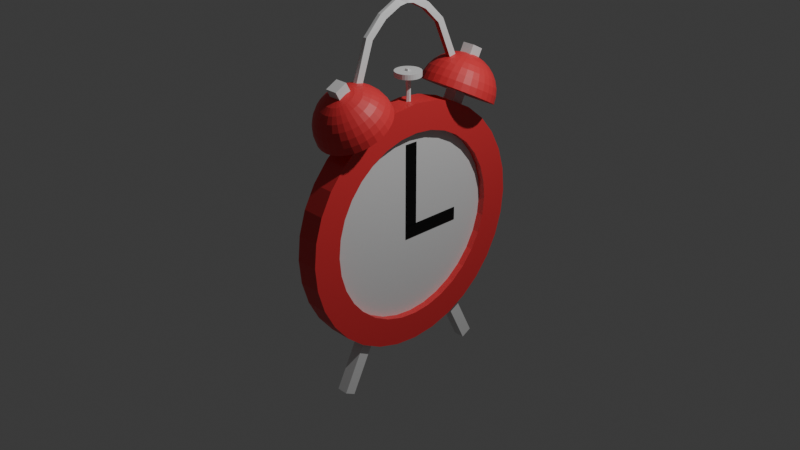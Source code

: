 # Source: clock.blend  (saved by Blender 4.1.23; exported with 4.5.12 LTS)
import bpy
from mathutils import Matrix  # noqa: F401  (used for matrix-valued properties, if any)

bpy.ops.wm.read_factory_settings(use_empty=True)
scene = bpy.context.scene
scene.name = 'Scene'

# ---- collections
col_collection = bpy.data.collections.new('Collection'); scene.collection.children.link(col_collection)

# ---- materials (node trees are filled in below, after node groups)
mat_material_004 = bpy.data.materials.new('Material.004')
mat_material_004.use_transparent_shadow = False
mat_material_001 = bpy.data.materials.new('Material.001')
mat_material_001.use_transparent_shadow = False
mat_material_002 = bpy.data.materials.new('Material.002')
mat_material_002.use_transparent_shadow = False
mat_material_003 = bpy.data.materials.new('Material.003')
mat_material_003.use_transparent_shadow = False
mat_material_006 = bpy.data.materials.new('Material.006')
mat_material_006.use_transparent_shadow = False

# ---- material node trees
mat_material_004.use_nodes = True; mat_material_004.node_tree.nodes.clear()
_N = mat_material_004.node_tree.nodes; _L = mat_material_004.node_tree.links
n0 = _N.new('ShaderNodeBsdfPrincipled'); n0.name = 'Principled BSDF'; n0.location = (10, 300)
n0.inputs[0].default_value = (0.0, 0.0, 0.0, 1.0)
n1 = _N.new('ShaderNodeOutputMaterial'); n1.name = 'Material Output'; n1.location = (300, 300)
_L.new(n0.outputs[0], n1.inputs[0])
n1.is_active_output = True
mat_material_001.use_nodes = True; mat_material_001.node_tree.nodes.clear()
_N = mat_material_001.node_tree.nodes; _L = mat_material_001.node_tree.links
n0 = _N.new('ShaderNodeBsdfPrincipled'); n0.name = 'Principled BSDF'; n0.location = (10, 300)
n0.inputs[0].default_value = (0.8006, 0.04192, 0.0493, 1.0)
n1 = _N.new('ShaderNodeOutputMaterial'); n1.name = 'Material Output'; n1.location = (300, 300)
_L.new(n0.outputs[0], n1.inputs[0])
n1.is_active_output = True
mat_material_002.use_nodes = True; mat_material_002.node_tree.nodes.clear()
_N = mat_material_002.node_tree.nodes; _L = mat_material_002.node_tree.links
n0 = _N.new('ShaderNodeBsdfPrincipled'); n0.name = 'Principled BSDF'; n0.location = (10, 300)
n1 = _N.new('ShaderNodeOutputMaterial'); n1.name = 'Material Output'; n1.location = (300, 300)
_L.new(n0.outputs[0], n1.inputs[0])
n1.is_active_output = True
mat_material_003.use_nodes = True; mat_material_003.node_tree.nodes.clear()
_N = mat_material_003.node_tree.nodes; _L = mat_material_003.node_tree.links
n0 = _N.new('ShaderNodeBsdfPrincipled'); n0.name = 'Principled BSDF'; n0.location = (10, 300)
n0.inputs[0].default_value = (0.0, 0.0, 0.0, 1.0)
n1 = _N.new('ShaderNodeOutputMaterial'); n1.name = 'Material Output'; n1.location = (300, 300)
_L.new(n0.outputs[0], n1.inputs[0])
n1.is_active_output = True
mat_material_006.use_nodes = True; mat_material_006.node_tree.nodes.clear()
_N = mat_material_006.node_tree.nodes; _L = mat_material_006.node_tree.links
n0 = _N.new('ShaderNodeBsdfPrincipled'); n0.name = 'Principled BSDF'; n0.location = (10, 300)
n0.inputs[0].default_value = (0.8005, 0.008016, 0.02858, 1.0)
n1 = _N.new('ShaderNodeOutputMaterial'); n1.name = 'Material Output'; n1.location = (300, 300)
_L.new(n0.outputs[0], n1.inputs[0])
n1.is_active_output = True

# ---- world
world_world = bpy.data.worlds.new('World'); scene.world = world_world
world_world.use_nodes = True; world_world.node_tree.nodes.clear()
_N = world_world.node_tree.nodes; _L = world_world.node_tree.links
n0 = _N.new('ShaderNodeOutputWorld'); n0.name = 'World Output'; n0.location = (300, 300)
n1 = _N.new('ShaderNodeBackground'); n1.name = 'Background'; n1.location = (10, 300)
n1.inputs[0].default_value = (0.05088, 0.05088, 0.05088, 1.0)
_L.new(n1.outputs[0], n0.inputs[0])
n0.is_active_output = True
world_world.color = (0.05088, 0.05088, 0.05088)
world_world.use_sun_shadow = False
world_world.sun_shadow_jitter_overblur = 0.0

# ---- cameras
cam_camera = bpy.data.cameras.new('Camera')
cam_camera.clip_end = 100.0
cam_camera.ortho_scale = 7.314

# ---- lights
light_light = bpy.data.lights.new('Light', 'POINT')
light_light.transmission_factor = 0.0
light_light.energy = 1000.0
light_light.shadow_soft_size = 0.1
light_light.shadow_maximum_resolution = 0.006
light_light.use_absolute_resolution = True

# ---- meshes
me_plane_001 = bpy.data.meshes.new('Plane.001')
me_plane_001.from_pydata([(-1.0, -1.0, 0.0), (1.0, -1.0, 0.0), (-1.0, 1.0, 0.0), (1.0, 1.0, 0.0), (-1.0, 1.0, 0.01758), (-1.0, -1.0, 0.01758), (1.0, -1.0, 0.01758), (1.0, 1.0, 0.01758), (2.963, 1.154, -0.4791), (2.04, 3.917, 0.004577), (2.676, 8.2, -0.4791), (1.862, 14.17, -0.4791), (-0.7951, 15.32, 0.004577), (-0.7951, 19.57, -0.4791), (-1.359, 15.05, 0.004577), (-2.233, 18.17, -0.4791), (-3.199, 9.023, 0.004577), (-3.466, 6.574, 0.004577), (-4.481, 4.746, -0.4791), (-3.686, 1.154, 0.004577), (-3.63, -1.61, 0.004577), (-3.466, -4.267, 0.004578), (-4.267, -5.893, -0.4791), (-2.839, -8.862, 0.004578), (-1.528, -16.91, -0.4791), (-0.7951, -17.26, -0.4791), (-0.7951, -13.01, 0.004578), (2.329, -9.076, -0.4791), (2.89, 4.746, 0.222), (0.6429, 18.17, 0.222), (-0.7951, 19.57, 0.222), (-3.452, 14.17, 0.222), (-4.481, -2.439, 0.222), (-2.233, -15.86, 0.222), (-0.7951, -17.26, 0.222), (1.862, -11.87, 0.222), (0.311, 14.24, 0.222), (0.8107, 12.93, 0.222), (-1.901, 14.24, 0.222), (-2.401, 12.93, 0.222), (-2.401, -10.62, 0.222), (1.608, -6.716, 0.222), (-1.359, 15.05, 0.222), (-0.7951, 15.32, 0.222), (2.095, 1.154, 0.222), (2.04, 3.917, 0.222), (2.04, -1.61, 0.222), (-0.7951, -13.01, 0.222), (-2.38, 17.78, 0.06324), (-2.222, 23.51, -0.1354), (-1.878, 22.15, -0.1354), (-1.753, 21.24, -0.1354), (-2.877, 24.09, -0.05061), (-2.658, 24.09, -0.0123), (-2.442, 23.88, 0.02127), (-2.238, 23.47, 0.04882), (-2.054, 22.86, 0.0693), (-1.896, 22.09, 0.08191), (-2.899, 24.04, 0.03092), (-2.286, 23.34, 0.226), (-2.106, 22.72, 0.2661), (-1.828, 21.04, 0.2992), (-2.934, 23.94, 0.1061), (-2.362, 23.14, 0.3892), (-2.192, 22.5, 0.4475), (-2.043, 21.7, 0.4834), (-1.921, 20.79, 0.4955), (-2.81, 23.69, 0.3107), (-2.045, 20.46, 0.6676), (-3.175, 23.66, 0.04882), (-2.894, 23.47, 0.3892), (-2.591, 22.53, 0.6497), (-2.196, 20.06, 0.8089), (-3.293, 23.47, -0.1354), (-3.208, 23.57, 0.0693), (-3.106, 23.49, 0.2661), (-2.734, 22.14, 0.737), (-2.605, 21.39, 0.8339), (-2.481, 20.53, 0.8936), (-3.245, 23.47, 0.08191), (-2.89, 21.73, 0.7907), (-2.778, 20.93, 0.8936), (-2.665, 20.04, 0.957), (-3.283, 23.37, 0.08616), (-2.958, 20.45, 0.9138), (-2.856, 19.53, 0.9784), (-2.75, 18.58, 1.0), (-3.321, 23.27, 0.08191), (-3.326, 22.9, 0.2909), (-3.213, 20.86, 0.7907), (-3.414, 22.08, 0.4475), (-3.404, 21.32, 0.6065), (-3.369, 20.45, 0.737), (-3.464, 22.53, 0.226), (-3.509, 21.82, 0.3892), (-3.526, 20.99, 0.5323), (-3.47, 19.08, 0.737), (-3.399, 18.08, 0.7907), (-3.304, 17.1, 0.8089), (-3.593, 21.6, 0.3107), (-3.633, 20.7, 0.4324), (-3.547, 17.69, 0.6522), (-3.569, 22.25, 0.1061), (-3.741, 19.45, 0.3892), (-3.724, 18.41, 0.4475), (-3.713, 21.28, 0.1061), (-3.809, 18.18, 0.2661), (-3.671, 16.12, 0.2992), (-3.473, 22.86, -0.09217), (-3.626, 22.1, -0.05061), (-3.745, 21.19, -0.0123), (-3.865, 19.12, 0.04882), (-3.633, 22.08, -0.1354), (-3.756, 21.16, -0.1354), (-3.881, 19.08, -0.1354), (-3.879, 17.99, -0.1354), (-3.834, 16.92, -0.1354), (-3.747, 15.92, -0.1354), (-3.626, 22.1, -0.2202), (-3.745, 21.19, -0.2585), (-3.826, 20.19, -0.2921), (-3.728, 15.97, -0.3569), (-3.462, 22.89, -0.2202), (-3.604, 22.15, -0.3017), (-3.713, 21.28, -0.3768), (-3.818, 19.25, -0.4967), (-3.809, 18.18, -0.5369), (-3.671, 16.12, -0.57), (-3.569, 22.25, -0.3768), (-3.593, 21.6, -0.5815), (-3.633, 20.7, -0.7032), (-3.638, 19.73, -0.8031), (-3.609, 18.71, -0.8773), (-3.547, 17.69, -0.923), (-3.455, 16.7, -0.9384), (-3.391, 23.08, -0.3196), (-3.304, 17.1, -1.08), (-3.398, 22.71, -0.5369), (-3.414, 22.08, -0.7183), (-3.369, 20.45, -1.008), (-3.31, 19.51, -1.105), (-3.23, 18.53, -1.164), (-3.321, 23.27, -0.3527), (-3.272, 21.67, -0.923), (-2.944, 18.06, -1.249), (-3.283, 23.37, -0.3569), (-3.202, 22.64, -0.7663), (-3.134, 22.04, -0.9384), (-3.052, 21.3, -1.08), (-2.856, 19.53, -1.249), (-3.177, 23.29, -0.5616), (-2.778, 20.93, -1.164), (-2.665, 20.04, -1.228), (-2.555, 19.1, -1.249), (-3.208, 23.57, -0.3401), (-3.106, 23.49, -0.5369), (-2.605, 21.39, -1.105), (-2.368, 19.6, -1.185), (-3.04, 23.66, -0.4967), (-2.894, 23.47, -0.66), (-2.591, 22.53, -0.9205), (-2.196, 20.06, -1.08), (-2.635, 23.37, -0.7032), (-2.465, 22.86, -0.8031), (-2.164, 21.38, -0.923), (-2.741, 23.87, -0.4859), (-2.548, 23.6, -0.5815), (-2.362, 23.14, -0.66), (-1.921, 20.79, -0.7663), (-2.899, 24.04, -0.3017), (-2.69, 24.01, -0.3768), (-2.482, 23.78, -0.4427), (-1.952, 21.95, -0.5616), (-3.092, 23.88, -0.1786), (-2.877, 24.09, -0.2202), (-2.442, 23.88, -0.2921), (-2.238, 23.47, -0.3196), (-2.054, 22.86, -0.3401), (-1.772, 21.19, -0.3569), (-2.87, 24.11, -0.1354), (-2.429, 23.92, -0.1354), (-1.162, 19.39, 0.222), (-0.7951, 19.5, -0.1857), (-0.7951, 19.5, -0.07144), (-0.851, 19.42, -0.1286), (-0.7951, 24.17, -0.1286), (-0.851, 24.09, -0.07144), (-0.4312, 23.07, -0.2764), (-0.4676, 23.07, -0.3445), (-0.7951, 23.07, -0.5196), (-1.189, 23.07, -0.1257), (-1.159, 23.07, 0.02508), (-1.074, 23.07, 0.1529), (-0.7951, 23.07, 0.2683), (-0.4088, 23.81, -0.2025), (-0.4676, 23.81, -0.3445), (-0.5763, 23.81, -0.4532), (-0.7951, 23.81, -0.5196), (-0.872, 23.81, -0.5121), (-1.123, 23.81, -0.3445), (-1.159, 23.81, -0.2764), (-1.182, 23.81, -0.2025), (-1.123, 23.81, 0.09319), (-0.9459, 23.81, 0.2383), (-0.7951, 23.81, 0.2683), (-0.7183, 23.81, 0.2607), (-0.5166, 23.81, 0.1529), (-0.4088, 23.81, -0.04882), (-2.212, 29.59, -0.2143), (-2.212, 29.57, -0.3379), (-1.678, 32.19, -0.2385), (-1.002, 32.66, -0.3267), (-1.034, 32.72, -0.1731), (-0.7951, 34.01, -0.1833), (-0.7951, 34.02, -0.3062), (-0.7951, 32.93, -0.3278), (-0.7951, 32.92, -0.1714), (-3.63, 3.917, 0.004577), (-3.452, 14.17, -0.4791), (-2.883, 16.46, -0.4791), (-0.06205, 19.21, -0.4791), (0.8107, 12.93, 0.004577), (1.249, 11.17, 0.004577), (1.875, 6.574, 0.004577), (2.095, 1.154, 0.004577), (0.311, -11.93, 0.004577), (-0.06205, -16.91, -0.4791), (-1.359, -12.74, 0.004578), (-1.901, -11.93, 0.004578), (-2.883, -14.16, -0.4791), (-2.401, -10.62, 0.004578), (-4.481, -2.439, -0.4791), (-4.267, 8.2, 0.222), (-2.233, 18.17, 0.222), (-0.06205, 19.21, 0.222), (1.862, 14.17, 0.222), (2.963, 1.154, 0.222), (2.89, -2.439, 0.222), (-2.883, -14.16, 0.222), (-3.466, 6.574, 0.222), (0.311, -11.93, 0.222), (-3.199, -6.716, 0.222), (-1.359, -12.74, 0.222), (1.145, 16.85, -0.3204), (1.145, 16.85, 0.06324), (1.943, 24.16, 0.06324), (1.587, 25.09, 0.06324), (1.502, 23.88, -0.09217), (0.8521, 23.88, 0.02127), (0.6481, 23.47, 0.04882), (0.4638, 22.86, 0.0693), (0.3062, 22.09, 0.08191), (0.1814, 21.19, 0.08616), (1.309, 24.04, 0.03092), (0.8922, 23.78, 0.1719), (0.6953, 23.34, 0.226), (1.531, 23.81, -0.0123), (0.9574, 23.6, 0.3107), (0.6013, 22.5, 0.4475), (1.392, 23.82, 0.1719), (1.045, 23.37, 0.4324), (0.875, 22.86, 0.5323), (0.4543, 20.46, 0.6676), (1.584, 23.66, 0.04882), (1.303, 23.47, 0.3892), (1.001, 22.53, 0.6497), (0.8555, 21.82, 0.737), (0.6054, 20.06, 0.8089), (1.618, 23.57, 0.0693), (1.274, 22.76, 0.6065), (0.8912, 20.53, 0.8936), (1.654, 23.47, 0.08191), (1.503, 22.93, 0.4834), (1.406, 22.4, 0.6522), (1.3, 21.73, 0.7907), (0.9649, 19.1, 0.9784), (1.461, 21.3, 0.8089), (1.159, 18.58, 1.0), (1.736, 22.9, 0.2909), (1.547, 19.97, 0.8936), (1.456, 19.02, 0.957), (1.354, 18.06, 0.9784), (1.767, 23.17, 0.0693), (1.807, 22.71, 0.2661), (1.779, 20.45, 0.737), (1.72, 19.51, 0.8339), (1.64, 18.53, 0.8936), (1.919, 21.82, 0.3892), (1.809, 18.08, 0.7907), (1.931, 22.37, 0.1719), (2.048, 19.73, 0.5323), (1.854, 22.94, -0.0123), (2.151, 19.45, 0.3892), (2.133, 18.41, 0.4475), (2.079, 17.36, 0.4834), (2.195, 20.3, 0.1719), (2.169, 17.12, 0.2909), (2.081, 16.12, 0.2992), (2.155, 21.19, -0.0123), (2.235, 20.19, 0.02127), (2.271, 18.04, 0.0693), (2.249, 20.15, -0.1354), (2.291, 19.08, -0.1354), (2.244, 16.92, -0.1354), (2.157, 15.92, -0.1354), (2.155, 21.19, -0.2585), (2.235, 20.19, -0.2921), (2.275, 19.12, -0.3196), (2.271, 18.04, -0.3401), (2.225, 16.97, -0.3527), (2.138, 15.97, -0.3569), (2.014, 22.15, -0.3017), (2.123, 21.28, -0.3768), (2.195, 20.3, -0.4427), (2.227, 19.25, -0.4967), (2.219, 18.18, -0.5369), (2.072, 21.41, -0.4859), (2.151, 19.45, -0.66), (2.079, 17.36, -0.7542), (1.989, 16.37, -0.7663), (2.003, 21.6, -0.5815), (2.048, 19.73, -0.8031), (1.919, 21.82, -0.66), (1.879, 19.08, -1.008), (1.809, 18.08, -1.062), (1.714, 17.1, -1.08), (1.767, 23.17, -0.3401), (1.823, 22.08, -0.7183), (1.72, 19.51, -1.105), (1.64, 18.53, -1.164), (1.541, 17.56, -1.185), (1.73, 23.27, -0.3527), (1.719, 22.35, -0.7542), (1.623, 20.86, -1.062), (1.354, 18.06, -1.249), (1.692, 23.37, -0.3569), (1.661, 23.1, -0.57), (1.611, 22.64, -0.7663), (1.544, 22.04, -0.9384), (1.461, 21.3, -1.08), (1.654, 23.47, -0.3527), (1.406, 22.4, -0.923), (1.3, 21.73, -1.062), (1.075, 20.04, -1.228), (1.618, 23.57, -0.3401), (1.274, 22.76, -0.8773), (1.015, 21.39, -1.105), (0.8912, 20.53, -1.164), (0.7779, 19.6, -1.185), (1.449, 23.66, -0.4967), (1.303, 23.47, -0.66), (1.152, 23.08, -0.8031), (0.8555, 21.82, -1.008), (0.7221, 20.98, -1.062), (0.875, 22.86, -0.8031), (0.4543, 20.46, -0.9384), (1.344, 23.94, -0.3768), (0.7719, 23.14, -0.66), (0.4522, 21.7, -0.7542), (0.3303, 20.79, -0.7663), (1.099, 24.01, -0.3768), (0.8922, 23.78, -0.4427), (0.6953, 23.34, -0.4967), (0.2382, 21.04, -0.57), (1.502, 23.88, -0.1786), (1.287, 24.09, -0.2202), (0.8521, 23.88, -0.2921), (0.6481, 23.47, -0.3196), (0.4638, 22.86, -0.3401), (0.1814, 21.19, -0.3569), (0.8385, 23.92, -0.1354), (-0.4286, 19.39, -0.1286), (-0.7393, 19.42, -0.1857), (-0.7393, 24.09, -0.1857), (-1.014, 23.07, -0.4532), (-0.872, 23.07, -0.5121), (-0.7183, 23.07, -0.5121), (-0.6444, 23.07, -0.4896), (-0.5763, 23.07, -0.4532), (-0.4312, 23.07, 0.02508), (-0.4676, 23.07, 0.09319), (-0.5166, 23.07, 0.1529), (-0.7183, 23.07, 0.2607), (-0.9459, 23.81, -0.4896), (-0.5166, 23.81, -0.4042), (-0.4312, 23.81, -0.2764), (-0.4012, 23.81, -0.1257), (-0.5763, 23.81, 0.2019), (-1.159, 23.81, 0.02508), (0.622, 29.59, -0.2143), (0.6218, 29.57, -0.3379), (0.4228, 29.09, -0.3518), (-0.4886, 33.63, -0.3462), (-0.5566, 32.72, -0.1731), (-2.408, -15.52, -0.3017), (-2.729, -14.68, -0.3017), (-2.408, -15.52, 0.04453), (-2.729, -14.68, 0.04453), (-3.11, -22.46, -0.3017), (-3.431, -21.62, -0.3017), (-3.11, -22.46, 0.04453), (-3.431, -21.62, 0.04453), (-4.267, 8.2, -0.4791), (-2.401, 12.93, 0.004577), (-1.901, 14.24, 0.004577), (-1.528, 19.21, -0.4791), (0.6429, 18.17, -0.4791), (1.608, 9.023, 0.004577), (2.04, -1.61, 0.004577), (2.89, -2.439, -0.4791), (2.676, -5.893, -0.4791), (1.608, -6.716, 0.004577), (1.862, -11.87, -0.4791), (1.293, -14.16, -0.4791), (-0.2312, -12.74, 0.004577), (-3.452, -11.87, -0.4791), (-3.199, -6.716, 0.004578), (-3.92, 11.38, 0.222), (-1.528, 19.21, 0.222), (1.293, 16.46, 0.222), (1.293, -14.16, 0.222), (-3.92, -9.076, 0.222), (-2.839, 11.17, 0.222), (1.249, -8.862, 0.222), (-3.466, -4.267, 0.222), (-1.901, -11.93, 0.222), (-3.686, 1.154, 0.222), (-3.63, 3.917, 0.222), (-0.2312, -12.74, 0.222), (0.7899, 17.78, -0.3204), (0.7899, 17.78, 0.06324), (1.587, 25.09, -0.3204), (1.943, 24.16, -0.3204), (1.057, 24.12, -0.1354), (0.6322, 23.51, -0.1354), (0.2874, 22.15, -0.1354), (0.1622, 21.24, -0.1354), (1.287, 24.09, -0.05061), (1.068, 24.09, -0.0123), (1.099, 24.01, 0.1061), (0.5162, 22.72, 0.2661), (0.3619, 21.95, 0.2909), (0.2382, 21.04, 0.2992), (1.344, 23.94, 0.1061), (1.151, 23.87, 0.2151), (0.7719, 23.14, 0.3892), (0.4522, 21.7, 0.4834), (0.3303, 20.79, 0.4955), (1.219, 23.69, 0.3107), (0.7159, 22.19, 0.6065), (0.5739, 21.38, 0.6522), (1.449, 23.66, 0.226), (1.152, 23.08, 0.5323), (0.7221, 20.98, 0.7907), (1.703, 23.47, -0.1354), (1.515, 23.49, 0.2661), (1.399, 23.21, 0.4475), (1.144, 22.14, 0.737), (1.015, 21.39, 0.8339), (0.7779, 19.6, 0.9138), (1.587, 23.29, 0.2909), (1.188, 20.93, 0.8936), (1.075, 20.04, 0.957), (1.692, 23.37, 0.08616), (1.661, 23.1, 0.2992), (1.611, 22.64, 0.4955), (1.544, 22.04, 0.6676), (1.367, 20.45, 0.9138), (1.265, 19.53, 0.9784), (1.73, 23.27, 0.08191), (1.719, 22.35, 0.4834), (1.681, 21.67, 0.6522), (1.623, 20.86, 0.7907), (1.823, 22.08, 0.4475), (1.814, 21.32, 0.6065), (1.541, 17.56, 0.9138), (1.8, 23.08, 0.04882), (1.873, 22.53, 0.226), (1.935, 20.99, 0.5323), (1.922, 20.07, 0.6497), (1.879, 19.08, 0.737), (1.714, 17.1, 0.8089), (2.003, 21.6, 0.3107), (2.042, 20.7, 0.4324), (2.019, 18.71, 0.6065), (1.957, 17.69, 0.6522), (1.865, 16.7, 0.6676), (1.979, 22.25, 0.1061), (2.072, 21.41, 0.2151), (2.13, 20.47, 0.3107), (1.989, 16.37, 0.4955), (2.014, 22.15, 0.03092), (2.123, 21.28, 0.1061), (2.227, 19.25, 0.226), (2.219, 18.18, 0.2661), (1.883, 22.86, -0.09217), (2.036, 22.1, -0.05061), (2.275, 19.12, 0.04882), (2.225, 16.97, 0.08191), (2.138, 15.97, 0.08616), (2.043, 22.08, -0.1354), (2.165, 21.16, -0.1354), (2.289, 17.99, -0.1354), (1.883, 22.86, -0.1786), (2.036, 22.1, -0.2202), (2.169, 17.12, -0.5616), (2.081, 16.12, -0.57), (1.854, 22.94, -0.2585), (1.979, 22.25, -0.3768), (2.13, 20.47, -0.5815), (2.133, 18.41, -0.7183), (1.931, 22.37, -0.4427), (2.042, 20.7, -0.7032), (2.019, 18.71, -0.8773), (1.957, 17.69, -0.923), (1.865, 16.7, -0.9384), (1.8, 23.08, -0.3196), (1.873, 22.53, -0.4967), (1.935, 20.99, -0.8031), (1.922, 20.07, -0.9205), (1.807, 22.71, -0.5369), (1.814, 21.32, -0.8773), (1.779, 20.45, -1.008), (1.736, 22.9, -0.5616), (1.681, 21.67, -0.923), (1.547, 19.97, -1.164), (1.456, 19.02, -1.228), (1.367, 20.45, -1.185), (1.265, 19.53, -1.249), (1.159, 18.58, -1.271), (1.587, 23.29, -0.5616), (1.503, 22.93, -0.7542), (1.188, 20.93, -1.164), (0.9649, 19.1, -1.249), (1.515, 23.49, -0.5369), (1.399, 23.21, -0.7183), (1.144, 22.14, -1.008), (1.001, 22.53, -0.9205), (0.6054, 20.06, -1.08), (1.555, 23.74, -0.2921), (1.392, 23.82, -0.4427), (1.219, 23.69, -0.5815), (1.045, 23.37, -0.7032), (0.7159, 22.19, -0.8773), (0.5739, 21.38, -0.923), (1.151, 23.87, -0.4859), (0.9574, 23.6, -0.5815), (0.6013, 22.5, -0.7183), (1.309, 24.04, -0.3017), (0.5162, 22.72, -0.5369), (0.3619, 21.95, -0.5616), (1.068, 24.09, -0.2585), (0.3062, 22.09, -0.3527), (1.28, 24.11, -0.1354), (0.4461, 22.91, -0.1354), (-1.182, 23.07, -0.2025), (-1.159, 23.07, -0.2764), (-1.123, 23.07, -0.3445), (-0.5166, 23.07, -0.4042), (-0.4088, 23.07, -0.2025), (-0.4012, 23.07, -0.1257), (-0.5763, 23.07, 0.2019), (-0.6444, 23.07, 0.2383), (-0.9459, 23.07, 0.2383), (-1.014, 23.07, 0.2019), (-1.014, 23.81, -0.4532), (-0.4676, 23.81, 0.09319), (-0.6444, 23.81, 0.2383), (-0.872, 23.81, 0.2607), (-1.014, 23.81, 0.2019), (-1.074, 23.81, 0.1529), (-1.182, 23.81, -0.04882), (0.423, 29.11, -0.1944), (0.0881, 32.19, -0.2385), (0.07449, 32.17, -0.3613), (-0.08282, 31.4, -0.355), (-0.0655, 31.43, -0.1986), (-0.4633, 33.68, -0.2255), (-0.5887, 32.66, -0.3267), (2.89, 4.746, -0.4791), (2.329, 11.38, -0.4791), (1.293, 16.46, -0.4791), (0.311, 14.24, 0.004577), (-0.2312, 15.05, 0.004577), (-2.839, 11.17, 0.004577), (-3.92, 11.38, -0.4791), (-4.553, 1.154, -0.4791), (-3.92, -9.076, -0.4791), (-2.233, -15.86, -0.4791), (0.6429, -15.86, -0.4791), (0.8107, -10.62, 0.004577), (1.249, -8.862, 0.004577), (1.875, -4.267, 0.004577), (2.676, 8.2, 0.222), (2.329, 11.38, 0.222), (-2.883, 16.46, 0.222), (-4.481, 4.746, 0.222), (-4.553, 1.154, 0.222), (-4.267, -5.893, 0.222), (-3.452, -11.87, 0.222), (-1.528, -16.91, 0.222), (-0.06205, -16.91, 0.222), (0.6429, -15.86, 0.222), (2.329, -9.076, 0.222), (2.676, -5.893, 0.222), (1.875, 6.574, 0.222), (1.608, 9.023, 0.222), (1.249, 11.17, 0.222), (-3.199, 9.023, 0.222), (-2.839, -8.862, 0.222), (1.875, -4.267, 0.222), (0.8107, -10.62, 0.222), (-0.2312, 15.05, 0.222), (-3.63, -1.61, 0.222), (-2.38, 17.78, -0.3204), (-2.736, 16.85, -0.3204), (-2.736, 16.85, 0.06324), (-3.178, 25.09, -0.3204), (-3.533, 24.16, -0.3204), (-3.533, 24.16, 0.06324), (-3.178, 25.09, 0.06324), (-2.647, 24.12, -0.1354), (-3.092, 23.88, -0.09217), (-1.772, 21.19, 0.08616), (-2.69, 24.01, 0.1061), (-2.482, 23.78, 0.1719), (-1.952, 21.95, 0.2909), (-3.121, 23.81, -0.0123), (-2.741, 23.87, 0.2151), (-2.548, 23.6, 0.3107), (-2.982, 23.82, 0.1719), (-2.635, 23.37, 0.4324), (-2.465, 22.86, 0.5323), (-2.306, 22.19, 0.6065), (-2.164, 21.38, 0.6522), (-3.04, 23.66, 0.226), (-2.742, 23.08, 0.5323), (-2.446, 21.82, 0.737), (-2.312, 20.98, 0.7907), (-2.989, 23.21, 0.4475), (-2.864, 22.76, 0.6065), (-2.368, 19.6, 0.9138), (-3.177, 23.29, 0.2909), (-3.093, 22.93, 0.4834), (-2.996, 22.4, 0.6522), (-2.555, 19.1, 0.9784), (-3.252, 23.1, 0.2992), (-3.202, 22.64, 0.4955), (-3.134, 22.04, 0.6676), (-3.052, 21.3, 0.8089), (-3.31, 22.35, 0.4834), (-3.272, 21.67, 0.6522), (-3.137, 19.97, 0.8936), (-3.047, 19.02, 0.957), (-2.944, 18.06, 0.9784), (-3.357, 23.17, 0.0693), (-3.398, 22.71, 0.2661), (-3.31, 19.51, 0.8339), (-3.23, 18.53, 0.8936), (-3.131, 17.56, 0.9138), (-3.391, 23.08, 0.04882), (-3.512, 20.07, 0.6497), (-3.522, 22.37, 0.1719), (-3.638, 19.73, 0.5323), (-3.609, 18.71, 0.6065), (-3.455, 16.7, 0.6676), (-3.444, 22.94, -0.0123), (-3.662, 21.41, 0.2151), (-3.72, 20.47, 0.3107), (-3.669, 17.36, 0.4834), (-3.579, 16.37, 0.4955), (-3.604, 22.15, 0.03092), (-3.785, 20.3, 0.1719), (-3.818, 19.25, 0.226), (-3.759, 17.12, 0.2909), (-3.826, 20.19, 0.02127), (-3.861, 18.04, 0.0693), (-3.815, 16.97, 0.08191), (-3.728, 15.97, 0.08616), (-3.839, 20.15, -0.1354), (-3.865, 19.12, -0.3196), (-3.861, 18.04, -0.3401), (-3.815, 16.97, -0.3527), (-3.785, 20.3, -0.4427), (-3.759, 17.12, -0.5616), (-3.662, 21.41, -0.4859), (-3.72, 20.47, -0.5815), (-3.741, 19.45, -0.66), (-3.724, 18.41, -0.7183), (-3.669, 17.36, -0.7542), (-3.579, 16.37, -0.7663), (-3.522, 22.37, -0.4427), (-3.464, 22.53, -0.4967), (-3.509, 21.82, -0.66), (-3.526, 20.99, -0.8031), (-3.512, 20.07, -0.9205), (-3.47, 19.08, -1.008), (-3.399, 18.08, -1.062), (-3.357, 23.17, -0.3401), (-3.404, 21.32, -0.8773), (-3.131, 17.56, -1.185), (-3.326, 22.9, -0.5616), (-3.31, 22.35, -0.7542), (-3.213, 20.86, -1.062), (-3.137, 19.97, -1.164), (-3.047, 19.02, -1.228), (-3.252, 23.1, -0.57), (-2.958, 20.45, -1.185), (-2.75, 18.58, -1.271), (-3.245, 23.47, -0.3527), (-3.093, 22.93, -0.7542), (-2.996, 22.4, -0.923), (-2.89, 21.73, -1.062), (-2.989, 23.21, -0.7183), (-2.864, 22.76, -0.8773), (-2.734, 22.14, -1.008), (-2.481, 20.53, -1.164), (-3.175, 23.66, -0.3196), (-2.742, 23.08, -0.8031), (-2.446, 21.82, -1.008), (-2.312, 20.98, -1.062), (-2.982, 23.82, -0.4427), (-2.81, 23.69, -0.5815), (-2.306, 22.19, -0.8773), (-2.045, 20.46, -0.9384), (-3.121, 23.81, -0.2585), (-2.934, 23.94, -0.3768), (-2.192, 22.5, -0.7183), (-2.043, 21.7, -0.7542), (-2.286, 23.34, -0.4967), (-2.106, 22.72, -0.5369), (-1.828, 21.04, -0.57), (-2.658, 24.09, -0.2585), (-1.896, 22.09, -0.3527), (-2.036, 22.91, -0.1354), (-1.528, 19.21, -0.1286), (-0.4286, 19.39, -0.4791), (-1.162, 19.39, -0.4791), (-0.4286, 19.39, 0.222), (-0.06205, 19.21, -0.1286), (-1.162, 19.39, -0.1286), (-0.7393, 19.42, -0.07144), (-0.7393, 24.09, -0.07144), (-0.851, 24.09, -0.1857), (-0.9459, 23.07, -0.4896), (-1.074, 23.07, -0.4042), (-1.182, 23.07, -0.04882), (-1.123, 23.07, 0.09319), (-0.872, 23.07, 0.2607), (-0.4088, 23.07, -0.04882), (-0.6444, 23.81, -0.4896), (-0.7183, 23.81, -0.5121), (-1.074, 23.81, -0.4042), (-1.189, 23.81, -0.1257), (-0.4312, 23.81, 0.02508), (-2.013, 29.09, -0.3518), (-2.013, 29.11, -0.1944), (-1.665, 32.17, -0.3613), (-1.507, 31.4, -0.355), (-1.525, 31.43, -0.1986), (-1.127, 33.68, -0.2255), (-1.102, 33.63, -0.3462), (0.8177, -15.52, -0.3017), (1.138, -14.68, -0.3017), (0.8177, -15.52, 0.04453), (1.138, -14.68, 0.04453), (1.52, -22.46, -0.3017), (1.841, -21.62, -0.3017), (1.52, -22.46, 0.04453), (1.841, -21.62, 0.04453), (-0.9992, 13.52, -9.888e-08), (-0.9992, 0.9276, 1.644e-07), (-0.5911, 13.52, -1.297e-07), (-0.5911, 0.9276, 1.336e-07), (-0.5911, 13.52, 0.01758), (-0.9992, 13.52, 0.01758), (-0.9992, 0.9276, 0.01758), (-0.5911, 0.9276, 0.01758)], [], [(0, 2, 3, 1), (5, 6, 7, 4), (0, 1, 6, 5), (1, 3, 7, 6), (2, 0, 5, 4), (3, 2, 4, 7), (43, 30, 181, 418, 233, 595, 31, 417, 232, 596, 597, 32, 598, 421, 599, 238, 33, 600, 34, 47, 242, 425, 40, 609, 241, 424, 613, 426, 427, 239, 608, 422, 39, 38, 42), (47, 34, 601, 602, 420, 35, 603, 604, 237, 236, 28, 593, 594, 235, 419, 29, 234, 738, 30, 43, 612, 36, 37, 607, 606, 605, 45, 44, 46, 610, 41, 423, 611, 240, 428), (579, 10, 593, 28), (412, 27, 603, 35), (18, 586, 597, 596), (10, 580, 594, 593), (27, 410, 604, 603), (586, 231, 32, 597), (580, 11, 235, 594), (410, 409, 237, 604), (231, 22, 598, 32), (11, 581, 419, 235), (409, 8, 236, 237), (22, 587, 421, 598), (581, 406, 29, 419), (587, 415, 599, 421), (406, 220, 739, 234, 29), (415, 229, 238, 599), (371, 736, 372), (229, 588, 33, 238), (740, 735, 418, 181), (588, 24, 600, 33), (405, 15, 233, 418, 735), (24, 25, 34, 600), (219, 595, 616, 615), (25, 226, 601, 34), (219, 218, 31, 595), (226, 589, 602, 601), (218, 585, 417, 31), (589, 413, 420, 602), (585, 402, 232, 417), (8, 579, 28, 236), (413, 412, 35, 420), (402, 18, 596, 232), (224, 9, 223, 407, 222, 221, 582, 583, 12, 14, 404, 403, 584, 16, 17, 217, 19, 20, 21, 416, 23, 230, 228, 227, 26, 414, 225, 590, 591, 411, 592, 408), (605, 223, 9, 45), (41, 411, 591, 423), (19, 217, 427, 426), (606, 407, 223, 605), (610, 592, 411, 41), (20, 19, 426, 613), (607, 222, 407, 606), (46, 408, 592, 610), (21, 20, 613, 424), (37, 221, 222, 607), (44, 224, 408, 46), (416, 21, 424, 241), (36, 582, 221, 37), (23, 416, 241, 609), (612, 583, 582, 36), (230, 23, 609, 40), (228, 230, 40, 425), (42, 14, 12, 43), (227, 228, 425, 242), (38, 404, 14, 42), (39, 403, 404, 38), (422, 584, 403, 39), (225, 414, 428, 240), (16, 584, 422, 608), (590, 225, 240, 611), (17, 16, 608, 239), (45, 9, 224, 44), (591, 590, 611, 423), (217, 17, 239, 427), (616, 48, 620, 619), (595, 233, 48, 616), (15, 219, 615, 614), (233, 15, 614, 48), (48, 614, 617, 620), (50, 734, 56, 57), (51, 50, 57, 623), (173, 73, 622), (179, 173, 622, 52), (621, 179, 52, 53), (180, 621, 53, 54), (49, 180, 54, 55), (734, 49, 55, 56), (55, 54, 625, 59), (56, 55, 59, 60), (57, 56, 60, 626), (623, 57, 626, 61), (52, 622, 58), (53, 52, 58, 624), (54, 53, 624, 625), (58, 622, 627, 62), (624, 58, 62, 628), (59, 625, 629, 63), (60, 59, 63, 64), (626, 60, 64, 65), (61, 626, 65, 66), (622, 73, 627), (64, 63, 632, 633), (65, 64, 633, 634), (66, 65, 634, 68), (627, 73, 69), (62, 627, 69, 630), (628, 62, 630, 67), (629, 628, 67, 631), (63, 629, 631, 632), (67, 630, 635, 70), (631, 67, 70, 636), (632, 631, 636, 71), (633, 632, 71, 637), (68, 634, 638, 72), (630, 69, 635), (638, 637, 77, 78), (72, 638, 78, 641), (69, 73, 74), (635, 69, 74, 75), (70, 635, 75, 639), (636, 70, 639, 640), (71, 636, 640, 76), (637, 71, 76, 77), (639, 75, 642, 643), (76, 640, 644, 80), (77, 76, 80, 81), (78, 77, 81, 82), (641, 78, 82, 645), (74, 73, 79), (75, 74, 79, 642), (82, 81, 84, 85), (645, 82, 85, 86), (79, 73, 83), (642, 79, 83, 646), (80, 644, 648, 649), (81, 80, 649, 84), (649, 648, 651, 89), (84, 649, 89, 652), (85, 84, 652, 653), (86, 85, 653, 654), (83, 73, 87), (646, 83, 87, 88), (647, 646, 88, 650), (87, 73, 655), (88, 87, 655, 656), (650, 88, 656, 90), (651, 650, 90, 91), (89, 651, 91, 92), (652, 89, 92, 657), (91, 90, 94, 95), (92, 91, 95, 661), (657, 92, 661, 96), (658, 657, 96, 97), (659, 658, 97, 98), (655, 73, 660), (656, 655, 660, 93), (90, 656, 93, 94), (98, 97, 101, 665), (93, 660, 662), (94, 93, 662, 99), (95, 94, 99, 100), (661, 95, 100, 663), (96, 661, 663, 664), (97, 96, 664, 101), (663, 100, 668, 103), (664, 663, 103, 104), (101, 664, 104, 669), (665, 101, 669, 670), (660, 73, 666), (662, 660, 666, 102), (99, 662, 102, 667), (100, 99, 667, 668), (102, 666, 108, 671), (667, 102, 671, 105), (668, 667, 105, 672), (103, 668, 672, 673), (104, 103, 673, 106), (669, 104, 106, 674), (670, 669, 674, 107), (666, 73, 108), (106, 673, 111, 676), (674, 106, 676, 677), (107, 674, 677, 678), (671, 108, 109), (105, 671, 109, 110), (672, 105, 110, 675), (673, 672, 675, 111), (109, 108, 112), (110, 109, 112, 113), (675, 110, 113, 679), (111, 675, 679, 114), (676, 111, 114, 115), (677, 676, 115, 116), (678, 677, 116, 117), (115, 114, 680, 681), (116, 115, 681, 682), (117, 116, 682, 121), (108, 73, 122), (112, 108, 122, 118), (113, 112, 118, 119), (679, 113, 119, 120), (114, 679, 120, 680), (119, 118, 123, 124), (120, 119, 124, 683), (680, 120, 683, 125), (681, 680, 125, 126), (682, 681, 126, 684), (121, 682, 684, 127), (118, 122, 123), (684, 126, 688, 689), (127, 684, 689, 690), (123, 122, 128), (124, 123, 128, 685), (683, 124, 685, 686), (125, 683, 686, 687), (126, 125, 687, 688), (685, 128, 691, 129), (686, 685, 129, 130), (687, 686, 130, 131), (688, 687, 131, 132), (689, 688, 132, 133), (690, 689, 133, 134), (122, 73, 135), (128, 122, 135, 691), (133, 132, 696, 697), (134, 133, 697, 136), (691, 135, 692), (129, 691, 692, 693), (130, 129, 693, 694), (131, 130, 694, 695), (132, 131, 695, 696), (694, 693, 138, 699), (695, 694, 699, 139), (696, 695, 139, 140), (697, 696, 140, 141), (136, 697, 141, 700), (135, 73, 698), (692, 135, 698, 137), (693, 692, 137, 138), (700, 141, 705, 144), (698, 73, 142), (137, 698, 142, 701), (138, 137, 701, 702), (699, 138, 702, 143), (139, 699, 143, 703), (140, 139, 703, 704), (141, 140, 704, 705), (703, 143, 147, 148), (704, 703, 148, 707), (705, 704, 707, 149), (144, 705, 149, 708), (142, 73, 145), (701, 142, 145, 706), (702, 701, 706, 146), (143, 702, 146, 147), (145, 73, 709), (706, 145, 709, 150), (146, 706, 150, 710), (147, 146, 710, 711), (148, 147, 711, 712), (707, 148, 712, 151), (149, 707, 151, 152), (708, 149, 152, 153), (151, 712, 715, 156), (152, 151, 156, 716), (153, 152, 716, 157), (709, 73, 154), (150, 709, 154, 155), (710, 150, 155, 713), (155, 154, 717, 158), (713, 155, 158, 159), (714, 713, 159, 718), (715, 714, 718, 160), (156, 715, 160, 719), (716, 156, 719, 720), (157, 716, 720, 161), (154, 73, 717), (719, 160, 163, 723), (720, 719, 723, 164), (161, 720, 164, 724), (158, 717, 721), (159, 158, 721, 722), (718, 159, 722, 162), (160, 718, 162, 163), (721, 717, 725, 726), (722, 721, 726, 165), (162, 722, 165, 166), (163, 162, 166, 167), (723, 163, 167, 727), (164, 723, 727, 728), (724, 164, 728, 168), (717, 73, 725), (727, 167, 729, 730), (728, 727, 730, 172), (168, 728, 172, 731), (725, 73, 173), (726, 725, 173, 169), (165, 726, 169, 170), (166, 165, 170, 171), (167, 166, 171, 729), (170, 169, 174, 732), (171, 170, 732, 175), (729, 171, 175, 176), (730, 729, 176, 177), (172, 730, 177, 733), (731, 172, 733, 178), (169, 173, 174), (733, 177, 734, 50), (178, 733, 50, 51), (174, 173, 179), (732, 174, 179, 621), (180, 175, 755, 756), (176, 175, 180, 49), (177, 176, 49, 734), (623, 61, 66, 68, 72, 641, 645, 86, 654, 659, 98, 665, 670, 107, 678, 117, 121, 127, 690, 134, 136, 700, 144, 708, 153, 157, 161, 724, 168, 731, 178, 51), (736, 13, 182, 372), (740, 181, 184), (737, 405, 735, 740), (739, 371, 738, 234), (220, 736, 371, 739), (738, 371, 372, 741), (11, 580, 10, 579, 8, 409, 410, 27, 412, 413, 589, 226, 25, 24, 588, 229, 415, 587, 22, 231, 586, 18, 402, 585, 218, 219, 15, 405, 737, 736, 220, 406, 581), (741, 372, 373, 742), (372, 182, 185, 373), (183, 741, 742, 185), (184, 186, 743), (737, 740, 184), (13, 737, 184, 182), (181, 30, 183, 184), (373, 185, 742), (185, 743, 186), (182, 184, 743, 185), (184, 183, 185, 186), (562, 382, 205, 567), (557, 745, 752, 199), (561, 562, 567, 387), (556, 557, 199, 200), (559, 560, 386, 194), (381, 561, 387, 206), (555, 556, 200, 201), (187, 559, 194, 385), (380, 381, 206, 566), (190, 555, 201, 753), (188, 187, 385, 195), (379, 380, 566, 754), (746, 190, 753, 571), (558, 188, 195, 384), (749, 379, 754, 207), (191, 746, 571, 388), (378, 558, 384, 196), (560, 749, 207, 386), (747, 191, 388, 202), (377, 378, 196, 750), (192, 747, 202, 570), (376, 377, 750, 751), (564, 192, 570, 569), (189, 376, 751, 197), (563, 564, 569, 203), (375, 189, 197, 198), (748, 563, 203, 568), (744, 375, 198, 383), (193, 748, 568, 204), (374, 744, 383, 565), (382, 193, 204, 205), (745, 374, 565, 752), (559, 187, 188, 558, 378, 377, 376, 189, 375, 744, 374, 745, 557, 556, 555, 190, 746, 191, 747, 192, 564, 563, 748, 193, 382, 562, 561, 381, 380, 379, 749, 560), (194, 386, 207, 754, 566, 206, 387, 567, 205, 204, 568, 203, 569, 570, 202, 388, 571, 753, 201, 200, 199, 752, 565, 383, 198, 197, 751, 750, 196, 384, 195, 385), (208, 756, 759, 210), (175, 732, 209, 755), (621, 180, 756, 208), (732, 621, 208, 209), (757, 210, 760, 761), (755, 209, 757, 758), (209, 208, 210, 757), (760, 212, 216, 213), (759, 758, 211, 212), (210, 759, 212, 760), (758, 757, 761, 211), (215, 214, 213, 216), (211, 761, 214, 215), (212, 211, 215, 216), (219, 595, 233, 15), (581, 243, 244, 419), (588, 33, 396, 394), (227, 242, 47, 26), (244, 245, 246, 430), (419, 244, 430, 29), (406, 429, 243, 581), (29, 430, 429, 406), (431, 246, 245, 432), (243, 432, 245, 244), (430, 246, 431, 429), (429, 431, 432, 243), (435, 251, 250, 554), (436, 252, 251, 435), (364, 247, 454), (553, 437, 247, 364), (370, 248, 438, 433), (434, 249, 248, 370), (554, 250, 249, 434), (249, 255, 254, 248), (250, 440, 255, 249), (251, 441, 440, 250), (252, 442, 441, 251), (437, 253, 247), (438, 439, 253, 437), (248, 254, 439, 438), (253, 443, 256, 247), (439, 444, 443, 253), (254, 257, 444, 439), (255, 445, 257, 254), (440, 258, 445, 255), (441, 446, 258, 440), (247, 256, 454), (258, 449, 261, 445), (446, 450, 449, 258), (447, 262, 450, 446), (443, 259, 256), (444, 448, 259, 443), (257, 260, 448, 444), (445, 261, 260, 257), (448, 264, 451, 259), (260, 452, 264, 448), (261, 265, 452, 260), (449, 266, 265, 261), (450, 453, 266, 449), (262, 267, 453, 450), (256, 263, 454), (259, 451, 263, 256), (453, 270, 458, 266), (267, 459, 270, 453), (263, 268, 454), (451, 455, 268, 263), (264, 456, 455, 451), (452, 269, 456, 264), (265, 457, 269, 452), (266, 458, 457, 265), (456, 272, 460, 455), (269, 273, 272, 456), (457, 274, 273, 269), (458, 461, 274, 457), (270, 462, 461, 458), (459, 275, 462, 270), (268, 271, 454), (455, 460, 271, 268), (275, 277, 468, 462), (271, 463, 454), (460, 464, 463, 271), (272, 465, 464, 460), (273, 466, 465, 272), (274, 276, 466, 273), (461, 467, 276, 274), (276, 472, 471, 466), (467, 279, 472, 276), (468, 280, 279, 467), (277, 281, 280, 468), (464, 278, 469, 463), (465, 470, 278, 464), (281, 475, 286, 280), (469, 282, 454), (278, 283, 282, 469), (470, 473, 283, 278), (472, 284, 474, 471), (279, 285, 284, 472), (280, 286, 285, 279), (474, 478, 287, 473), (284, 479, 478, 474), (285, 480, 479, 284), (286, 288, 480, 285), (475, 481, 288, 286), (282, 476, 454), (283, 477, 476, 282), (473, 287, 477, 283), (481, 486, 485, 288), (477, 289, 476), (287, 482, 289, 477), (478, 483, 482, 287), (479, 290, 483, 478), (480, 484, 290, 479), (288, 485, 484, 480), (290, 292, 489, 483), (484, 293, 292, 290), (485, 294, 293, 484), (486, 490, 294, 485), (476, 291, 454), (289, 487, 291, 476), (482, 488, 487, 289), (487, 491, 291), (489, 295, 492, 488), (292, 493, 295, 489), (293, 494, 493, 292), (294, 296, 494, 293), (490, 297, 296, 294), (494, 300, 497, 493), (296, 498, 300, 494), (297, 499, 498, 296), (291, 495, 454), (491, 496, 495, 291), (492, 298, 496, 491), (295, 299, 298, 492), (493, 497, 299, 295), (496, 500, 503, 495), (298, 501, 500, 496), (299, 301, 501, 298), (497, 302, 301, 299), (300, 502, 302, 497), (498, 303, 502, 300), (499, 304, 303, 498), (495, 503, 454), (502, 308, 307, 302), (303, 309, 308, 502), (304, 310, 309, 303), (500, 504, 503), (501, 305, 504, 500), (301, 306, 305, 501), (302, 307, 306, 301), (305, 312, 311, 504), (306, 313, 312, 305), (307, 314, 313, 306), (308, 315, 314, 307), (309, 505, 315, 308), (310, 506, 505, 309), (503, 507, 454), (504, 311, 507, 503), (505, 318, 510, 315), (506, 319, 318, 505), (311, 508, 507), (312, 316, 508, 311), (313, 509, 316, 312), (314, 317, 509, 313), (315, 510, 317, 314), (316, 320, 511, 508), (509, 512, 320, 316), (317, 321, 512, 509), (510, 513, 321, 317), (318, 514, 513, 510), (319, 515, 514, 318), (507, 516, 454), (508, 511, 516, 507), (514, 324, 323, 513), (515, 325, 324, 514), (511, 517, 516), (320, 322, 517, 511), (512, 518, 322, 320), (321, 519, 518, 512), (513, 323, 519, 321), (518, 521, 327, 322), (323, 328, 522, 519), (324, 329, 328, 323), (325, 330, 329, 324), (516, 326, 454), (517, 520, 326, 516), (322, 327, 520, 517), (330, 334, 526, 329), (326, 331, 454), (520, 523, 331, 326), (327, 332, 523, 520), (521, 524, 332, 327), (522, 333, 524, 521), (328, 525, 333, 522), (329, 526, 525, 328), (333, 339, 338, 524), (525, 527, 339, 333), (334, 529, 528, 526), (331, 335, 454), (523, 336, 335, 331), (332, 337, 336, 523), (524, 338, 337, 332), (335, 340, 454), (336, 530, 340, 335), (337, 531, 530, 336), (338, 341, 531, 337), (339, 342, 341, 338), (527, 532, 342, 339), (528, 343, 532, 527), (529, 533, 343, 528), (342, 536, 345, 341), (532, 346, 536, 342), (343, 347, 346, 532), (533, 348, 347, 343), (340, 344, 454), (530, 534, 344, 340), (341, 345, 535, 531), (534, 349, 539, 344), (535, 350, 349, 534), (345, 351, 350, 535), (536, 537, 351, 345), (346, 352, 537, 536), (347, 353, 352, 346), (348, 538, 353, 347), (344, 539, 454), (352, 543, 354, 537), (353, 544, 543, 352), (538, 355, 544, 353), (349, 540, 539), (350, 541, 540, 349), (351, 542, 541, 350), (537, 354, 542, 351), (540, 356, 539), (541, 545, 356, 540), (354, 357, 546, 542), (543, 547, 357, 354), (544, 358, 547, 543), (355, 359, 358, 544), (547, 549, 362, 357), (358, 550, 549, 547), (359, 363, 550, 358), (539, 364, 454), (356, 548, 364, 539), (545, 360, 548, 356), (546, 361, 360, 545), (357, 362, 361, 546), (360, 551, 365, 548), (361, 366, 551, 360), (362, 367, 366, 361), (549, 368, 367, 362), (550, 552, 368, 549), (363, 369, 552, 550), (548, 365, 364), (552, 435, 554, 368), (369, 436, 435, 552), (365, 553, 364), (551, 433, 553, 365), (370, 572, 391, 366), (367, 434, 370, 366), (368, 554, 434, 367), (252, 436, 369, 363, 359, 355, 538, 348, 533, 529, 334, 330, 325, 515, 319, 506, 310, 304, 499, 297, 490, 486, 481, 475, 281, 277, 275, 459, 267, 262, 447, 442), (389, 573, 576, 572), (366, 391, 390, 551), (433, 389, 572, 370), (551, 390, 389, 433), (574, 392, 577, 573), (391, 575, 574, 390), (390, 574, 573, 389), (572, 576, 575, 391), (577, 213, 216, 393), (576, 393, 578, 575), (573, 577, 393, 576), (575, 578, 392, 574), (578, 215, 214, 392), (392, 214, 213, 577), (393, 216, 215, 578), (397, 395, 399, 401), (229, 588, 394, 395), (238, 229, 395, 397), (33, 238, 397, 396), (398, 400, 401, 399), (394, 396, 400, 398), (396, 397, 401, 400), (395, 394, 398, 399), (26, 47, 428, 414), (433, 438, 437, 553), (442, 447, 446, 441), (462, 468, 467, 461), (466, 471, 470, 465), (463, 469, 454), (471, 474, 473, 470), (483, 489, 488, 482), (488, 492, 491, 487), (519, 522, 521, 518), (526, 528, 527, 525), (531, 535, 534, 530), (542, 546, 545, 541), (736, 737, 13), (589, 762, 764, 602), (43, 12, 583, 612), (617, 618, 619, 620), (615, 616, 619, 618), (614, 615, 618, 617), (625, 624, 628, 629), (634, 633, 637, 638), (640, 639, 643, 644), (643, 642, 646, 647), (644, 643, 647, 648), (648, 647, 650, 651), (654, 653, 658, 659), (653, 652, 657, 658), (712, 711, 714, 715), (711, 710, 713, 714), (30, 738, 741, 183), (756, 755, 758, 759), (761, 760, 213, 214), (765, 769, 767, 763), (413, 763, 762, 589), (420, 765, 763, 413), (602, 764, 765, 420), (766, 767, 769, 768), (762, 766, 768, 764), (764, 768, 769, 765), (763, 767, 766, 762), (770, 772, 773, 771), (775, 776, 777, 774), (770, 771, 776, 775), (771, 773, 777, 776), (772, 770, 775, 774), (773, 772, 774, 777)])
me_plane_001.polygons.foreach_set('material_index', [0, 0, 0, 0, 0, 0, 1, 1, 1, 1, 1, 1, 1, 1, 1, 1, 1, 1, 1, 1, 1, 1, 1, 1, 1, 1, 1, 1, 1, 1, 1, 1, 1, 1, 1, 1, 1, 1, 1, 1, 2, 1, 1, 1, 1, 1, 1, 1, 1, 1, 1, 1, 1, 1, 1, 1, 1, 1, 1, 1, 1, 1, 1, 1, 1, 1, 1, 1, 1, 1, 2, 1, 1, 1, 2, 1, 1, 1, 1, 1, 1, 1, 1, 1, 1, 1, 1, 1, 1, 1, 1, 1, 1, 1, 1, 1, 1, 1, 1, 1, 1, 1, 1, 1, 1, 1, 1, 1, 1, 1, 1, 1, 1, 1, 1, 1, 1, 1, 1, 1, 1, 1, 1, 1, 1, 1, 1, 1, 1, 1, 1, 1, 1, 1, 1, 1, 1, 1, 1, 1, 1, 1, 1, 1, 1, 1, 1, 1, 1, 1, 1, 1, 1, 1, 1, 1, 1, 1, 1, 1, 1, 1, 1, 1, 1, 1, 1, 1, 1, 1, 1, 1, 1, 1, 1, 1, 1, 1, 1, 1, 1, 1, 1, 1, 1, 1, 1, 1, 1, 1, 1, 1, 1, 1, 1, 1, 1, 1, 1, 1, 1, 1, 1, 1, 1, 1, 1, 1, 1, 1, 1, 1, 1, 1, 1, 1, 1, 1, 1, 1, 1, 1, 1, 1, 1, 1, 1, 1, 1, 1, 1, 1, 1, 1, 1, 1, 1, 1, 1, 1, 1, 1, 1, 1, 1, 1, 1, 1, 1, 1, 1, 1, 1, 1, 1, 1, 1, 1, 1, 1, 1, 1, 1, 1, 1, 1, 1, 1, 1, 1, 1, 1, 1, 1, 1, 1, 1, 1, 1, 1, 1, 1, 1, 1, 1, 1, 1, 1, 1, 1, 1, 1, 1, 1, 1, 1, 1, 1, 1, 1, 1, 1, 1, 1, 1, 1, 1, 2, 1, 1, 1, 1, 1, 1, 1, 1, 1, 1, 2, 2, 2, 2, 1, 1, 1, 2, 2, 2, 2, 2, 2, 2, 2, 2, 2, 2, 2, 2, 2, 2, 2, 2, 2, 2, 2, 2, 2, 2, 2, 2, 2, 2, 2, 2, 2, 2, 2, 2, 2, 2, 2, 2, 2, 2, 2, 2, 2, 2, 2, 2, 2, 2, 2, 2, 1, 2, 2, 1, 1, 1, 1, 2, 1, 1, 1, 2, 2, 2, 2, 1, 1, 1, 1, 1, 1, 1, 1, 1, 1, 1, 1, 1, 1, 1, 1, 1, 1, 1, 1, 1, 1, 1, 1, 1, 1, 1, 1, 1, 1, 1, 1, 1, 1, 1, 1, 1, 1, 1, 1, 1, 1, 1, 1, 1, 1, 1, 1, 1, 1, 1, 1, 1, 1, 1, 1, 1, 1, 1, 1, 1, 1, 1, 1, 1, 1, 1, 1, 1, 1, 1, 1, 1, 1, 1, 1, 1, 1, 1, 1, 1, 1, 1, 1, 1, 1, 1, 1, 1, 1, 1, 1, 1, 1, 1, 1, 1, 1, 1, 1, 1, 1, 1, 1, 1, 1, 1, 1, 1, 1, 1, 1, 1, 1, 1, 1, 1, 1, 1, 1, 1, 1, 1, 1, 1, 1, 1, 1, 1, 1, 1, 1, 1, 1, 1, 1, 1, 1, 1, 1, 1, 1, 1, 1, 1, 1, 1, 1, 1, 1, 1, 1, 1, 1, 1, 1, 1, 1, 1, 1, 1, 1, 1, 1, 1, 1, 1, 1, 1, 1, 1, 1, 1, 1, 1, 1, 1, 1, 1, 1, 1, 1, 1, 1, 1, 1, 1, 1, 1, 1, 1, 1, 1, 1, 1, 1, 1, 1, 1, 1, 1, 1, 1, 1, 1, 1, 1, 1, 1, 1, 1, 1, 1, 1, 1, 1, 1, 1, 1, 1, 1, 1, 1, 1, 1, 1, 1, 1, 1, 1, 1, 1, 1, 1, 2, 2, 2, 2, 2, 2, 2, 1, 2, 1, 2, 2, 2, 2, 1, 2, 1, 1, 1, 2, 2, 2, 2, 1, 1, 1, 1, 1, 1, 1, 1, 1, 1, 1, 1, 1, 1, 1, 1, 2, 2, 2, 1, 1, 1, 1, 1, 1, 1, 1, 1, 1, 1, 1, 2, 2, 1, 1, 1, 2, 2, 2, 2, 3, 3, 3, 3, 3, 3])
_uv = me_plane_001.uv_layers.new(name='UVMap')
_uv.uv.foreach_set('vector', [0.0, 0.0, 0.0, 1.0, 1.0, 1.0, 1.0, 0.0, 0.0, 0.0, 1.0, 0.0, 1.0, 1.0, 0.0, 1.0, 0.0, 0.0, 1.0, 0.0, 1.0, 0.0, 0.0, 0.0, 1.0, 0.0, 1.0, 1.0, 1.0, 1.0, 1.0, 0.0, 0.0, 1.0, 0.0, 0.0, 0.0, 0.0, 0.0, 1.0, 1.0, 1.0, 0.0, 1.0, 0.0, 1.0, 1.0, 1.0, 0.0, 0.0, 0.0, 0.0, 0.0, 0.0, 0.0, 0.0, 0.0, 0.0, 0.0, 0.0, 0.0, 0.0, 0.0, 0.0, 0.0, 0.0, 0.0, 0.0, 0.0, 0.0, 0.0, 0.0, 0.0, 0.0, 0.0, 0.0, 0.0, 0.0, 0.0, 0.0, 0.0, 0.0, 0.0, 0.0, 0.0, 0.0, 0.0, 0.0, 0.0, 0.0, 0.0, 0.0, 0.0, 0.0, 0.0, 0.0, 0.0, 0.0, 0.0, 0.0, 0.0, 0.0, 0.0, 0.0, 0.0, 0.0, 0.0, 0.0, 0.0, 0.0, 0.0, 0.0, 0.0, 0.0, 0.0, 0.0, 0.0, 0.0, 0.0, 0.0, 0.0, 0.0, 0.0, 0.0, 0.0, 0.0, 0.0, 0.0, 0.0, 0.0, 0.0, 0.0, 0.0, 0.0, 0.0, 0.0, 0.0, 0.0, 0.0, 0.0, 0.0, 0.0, 0.0, 0.0, 0.0, 0.0, 0.0, 0.0, 0.0, 0.0, 0.0, 0.0, 0.0, 0.0, 0.0, 0.0, 0.0, 0.0, 0.0, 0.0, 0.0, 0.0, 0.0, 0.0, 0.0, 0.0, 0.0, 0.0, 0.0, 0.0, 0.0, 0.0, 0.0, 0.0, 0.0, 0.0, 0.0, 0.0, 0.0, 0.0, 0.0, 0.0, 0.0, 0.0, 0.0, 0.0, 0.0, 0.0, 0.0, 0.0, 0.0, 0.0, 0.0, 0.0, 0.0, 0.0, 0.0, 0.0, 0.0, 0.0, 0.0, 0.0, 0.0, 0.0, 0.0, 0.0, 0.0, 0.0, 0.0, 0.0, 0.0, 0.0, 0.0, 0.0, 0.0, 0.0, 0.0, 0.0, 0.0, 0.0, 0.0, 0.0, 0.0, 0.0, 0.0, 0.0, 0.0, 0.0, 0.0, 0.0, 0.0, 0.0, 0.0, 0.0, 0.0, 0.0, 0.0, 0.0, 0.0, 0.0, 0.0, 0.0, 0.0, 0.0, 0.0, 0.0, 0.0, 0.0, 0.0, 0.0, 0.0, 0.0, 0.0, 0.0, 0.0, 0.0, 0.0, 0.0, 0.0, 0.0, 0.0, 0.0, 0.0, 0.0, 0.0, 0.0, 0.0, 0.0, 0.0, 0.0, 0.0, 0.0, 0.0, 0.0, 0.0, 0.0, 0.0, 0.0, 0.0, 0.0, 0.0, 0.0, 0.0, 0.0, 0.0, 0.0, 0.0, 0.0, 0.0, 0.0, 0.0, 0.0, 0.0, 0.0, 0.0, 0.0, 0.0, 0.0, 0.0, 0.0, 0.0, 0.0, 0.0, 0.0, 0.0, 0.0, 0.0, 0.0, 0.0, 0.0, 0.0, 0.0, 0.0, 0.0, 0.0, 0.0, 0.0, 0.0, 0.0, 0.0, 0.0, 0.0, 0.0, 0.0, 0.0, 0.0, 0.0, 0.0, 0.0, 0.0, 0.0, 0.0, 0.0, 0.0, 0.0, 0.0, 0.0, 0.0, 0.0, 0.0, 0.0, 0.0, 0.0, 0.0, 0.0, 0.0, 0.0, 0.0, 0.0, 0.0, 0.0, 0.0, 0.0, 0.0, 0.0, 0.0, 0.0, 0.0, 0.0, 0.0, 0.0, 0.0, 0.0, 0.0, 0.0, 0.0, 0.0, 0.0, 0.0, 0.0, 0.0, 0.0, 0.0, 0.0, 0.0, 0.0, 0.0, 0.0, 0.0, 0.0, 0.0, 0.0, 0.0, 0.0, 0.0, 0.0, 0.0, 0.0, 0.0, 0.0, 0.0, 0.0, 0.0, 0.0, 0.0, 0.0, 0.0, 0.0, 0.0, 0.0, 0.0, 0.0, 0.0, 0.0, 0.0, 0.0, 0.0, 0.0, 0.0, 0.0, 0.0, 0.0, 0.0, 0.0, 0.0, 0.0, 0.0, 0.0, 0.0, 0.0, 0.0, 0.0, 0.0, 0.0, 0.0, 0.0, 0.0, 0.0, 0.0, 0.0, 0.0, 0.0, 0.0, 0.0, 0.0, 0.0, 0.0, 0.0, 0.0, 0.0, 0.0, 0.0, 0.0, 0.0, 0.0, 0.0, 0.0, 0.0, 0.0, 0.0, 0.0, 0.0, 0.0, 0.0, 0.0, 0.0, 0.0, 0.0, 0.0, 0.0, 0.0, 0.0, 0.0, 0.0, 0.0, 0.0, 0.0, 0.0, 0.0, 0.0, 0.0, 0.0, 0.0, 0.0, 0.0, 0.0, 0.0, 0.0, 0.0, 0.0, 0.0, 0.0, 0.0, 0.0, 0.0, 0.0, 0.0, 0.0, 0.0, 0.0, 0.0, 0.0, 0.0, 0.0, 0.0, 0.0, 0.0, 0.0, 0.0, 0.0, 0.0, 0.0, 0.0, 0.0, 0.0, 0.0, 0.0, 0.0, 0.0, 0.0, 0.0, 0.0, 0.0, 0.0, 0.0, 0.0, 0.0, 0.0, 0.0, 0.0, 0.0, 0.0, 0.0, 0.0, 0.0, 0.0, 0.0, 0.0, 0.0, 0.0, 0.0, 0.0, 0.0, 0.0, 0.0, 0.0, 0.0, 0.0, 0.0, 0.0, 0.0, 0.0, 0.0, 0.0, 0.0, 0.0, 0.0, 0.0, 0.0, 0.0, 0.0, 0.0, 0.0, 0.0, 0.0, 0.0, 0.0, 0.0, 0.0, 0.0, 0.0, 0.0, 0.0, 0.0, 0.0, 0.0, 0.0, 0.0, 0.0, 0.0, 0.0, 0.0, 0.0, 0.0, 0.0, 0.0, 0.0, 0.0, 0.0, 0.0, 0.0, 0.0, 0.0, 0.0, 0.0, 0.0, 0.0, 0.0, 0.0, 0.0, 0.0, 0.0, 0.0, 0.0, 0.0, 0.0, 0.0, 0.0, 0.0, 0.0, 0.0, 0.0, 0.0, 0.0, 0.0, 0.0, 0.0, 0.0, 0.0, 0.0, 0.0, 0.0, 0.0, 0.0, 0.0, 0.0, 0.0, 0.0, 0.0, 0.0, 0.0, 0.0, 0.0, 0.0, 0.0, 0.0, 0.0, 0.0, 0.0, 0.0, 0.0, 0.0, 0.0, 0.0, 0.0, 0.0, 0.0, 0.0, 0.0, 0.0, 0.0, 0.0, 0.0, 0.0, 0.0, 0.0, 0.0, 0.0, 0.0, 0.0, 0.0, 0.0, 0.0, 0.0, 0.0, 0.0, 0.0, 0.0, 0.0, 0.0, 0.0, 0.0, 0.0, 0.0, 0.0, 0.0, 0.0, 0.0, 0.0, 0.0, 0.0, 0.0, 0.0, 0.0, 0.0, 0.0, 0.0, 0.0, 0.0, 0.0, 0.0, 0.0, 0.0, 0.0, 0.0, 0.0, 0.0, 0.0, 0.0, 0.0, 0.0, 0.0, 0.0, 0.0, 0.0, 0.0, 0.0, 0.0, 0.0, 0.0, 0.0, 0.0, 0.0, 0.0, 0.0, 0.0, 0.0, 0.0, 0.0, 0.0, 0.0, 0.0, 0.0, 0.0, 0.0, 0.0, 0.0, 0.0, 0.0, 0.0, 0.0, 0.0, 0.0, 0.0, 0.0, 0.0, 0.0, 0.0, 0.0, 0.0, 0.0, 0.0, 0.0, 0.0, 0.0, 0.0, 0.0, 0.0, 0.0, 0.0, 0.0, 0.0, 0.0, 0.0, 0.0, 0.0, 0.0, 0.0, 0.0, 0.0, 0.0, 0.0, 0.0, 0.0, 0.0, 0.0, 0.0, 0.0, 0.0, 0.0, 0.0, 0.0, 0.0, 0.0, 0.0, 0.0, 0.0, 0.0, 0.0, 0.0, 0.0, 0.0, 0.0, 0.0, 0.0, 0.0, 0.0, 0.0, 0.0, 0.0, 0.0, 0.0, 0.75, 0.5625, 0.75, 0.625, 0.7188, 0.625, 0.7188, 0.5625, 0.75, 0.5, 0.75, 0.5625, 0.7188, 0.5625, 0.7188, 0.5, 0.75, 0.9375, 0.7344, 1.0, 0.7188, 0.9375, 0.75, 0.875, 0.75, 0.9375, 0.7188, 0.9375, 0.7188, 0.875, 0.75, 0.8125, 0.75, 0.875, 0.7188, 0.875, 0.7188, 0.8125, 0.75, 0.75, 0.75, 0.8125, 0.7188, 0.8125, 0.7188, 0.75, 0.75, 0.6875, 0.75, 0.75, 0.7188, 0.75, 0.7188, 0.6875, 0.75, 0.625, 0.75, 0.6875, 0.7188, 0.6875, 0.7188, 0.625, 0.7188, 0.6875, 0.7188, 0.75, 0.6875, 0.75, 0.6875, 0.6875, 0.7188, 0.625, 0.7188, 0.6875, 0.6875, 0.6875, 0.6875, 0.625, 0.7188, 0.5625, 0.7188, 0.625, 0.6875, 0.625, 0.6875, 0.5625, 0.7188, 0.5, 0.7188, 0.5625, 0.6875, 0.5625, 0.6875, 0.5, 0.7188, 0.875, 0.6875, 0.9375, 0.6875, 0.875, 0.7188, 0.8125, 0.7188, 0.875, 0.6875, 0.875, 0.6875, 0.8125, 0.7188, 0.75, 0.7188, 0.8125, 0.6875, 0.8125, 0.6875, 0.75, 0.6875, 0.875, 0.6875, 0.9375, 0.6562, 0.9375, 0.6562, 0.875, 0.6875, 0.8125, 0.6875, 0.875, 0.6562, 0.875, 0.6562, 0.8125, 0.6875, 0.6875, 0.6875, 0.75, 0.6562, 0.75, 0.6562, 0.6875, 0.6875, 0.625, 0.6875, 0.6875, 0.6562, 0.6875, 0.6562, 0.625, 0.6875, 0.5625, 0.6875, 0.625, 0.6562, 0.625, 0.6562, 0.5625, 0.6875, 0.5, 0.6875, 0.5625, 0.6562, 0.5625, 0.6562, 0.5, 0.6875, 0.9375, 0.6719, 1.0, 0.6562, 0.9375, 0.6562, 0.625, 0.6562, 0.6875, 0.625, 0.6875, 0.625, 0.625, 0.6562, 0.5625, 0.6562, 0.625, 0.625, 0.625, 0.625, 0.5625, 0.6562, 0.5, 0.6562, 0.5625, 0.625, 0.5625, 0.625, 0.5, 0.6562, 0.9375, 0.6406, 1.0, 0.625, 0.9375, 0.6562, 0.875, 0.6562, 0.9375, 0.625, 0.9375, 0.625, 0.875, 0.6562, 0.8125, 0.6562, 0.875, 0.625, 0.875, 0.625, 0.8125, 0.6562, 0.75, 0.6562, 0.8125, 0.625, 0.8125, 0.625, 0.75, 0.6562, 0.6875, 0.6562, 0.75, 0.625, 0.75, 0.625, 0.6875, 0.625, 0.8125, 0.625, 0.875, 0.5938, 0.875, 0.5938, 0.8125, 0.625, 0.75, 0.625, 0.8125, 0.5938, 0.8125, 0.5938, 0.75, 0.625, 0.6875, 0.625, 0.75, 0.5938, 0.75, 0.5938, 0.6875, 0.625, 0.625, 0.625, 0.6875, 0.5938, 0.6875, 0.5938, 0.625, 0.625, 0.5, 0.625, 0.5625, 0.5938, 0.5625, 0.5938, 0.5, 0.625, 0.875, 0.5938, 0.9375, 0.5938, 0.875, 0.5938, 0.5625, 0.5938, 0.625, 0.5625, 0.625, 0.5625, 0.5625, 0.5938, 0.5, 0.5938, 0.5625, 0.5625, 0.5625, 0.5625, 0.5, 0.5938, 0.9375, 0.5781, 1.0, 0.5625, 0.9375, 0.5938, 0.875, 0.5938, 0.9375, 0.5625, 0.9375, 0.5625, 0.875, 0.5938, 0.8125, 0.5938, 0.875, 0.5625, 0.875, 0.5625, 0.8125, 0.5938, 0.75, 0.5938, 0.8125, 0.5625, 0.8125, 0.5625, 0.75, 0.5938, 0.6875, 0.5938, 0.75, 0.5625, 0.75, 0.5625, 0.6875, 0.5938, 0.625, 0.5938, 0.6875, 0.5625, 0.6875, 0.5625, 0.625, 0.5625, 0.8125, 0.5625, 0.875, 0.5312, 0.875, 0.5312, 0.8125, 0.5625, 0.6875, 0.5625, 0.75, 0.5312, 0.75, 0.5312, 0.6875, 0.5625, 0.625, 0.5625, 0.6875, 0.5312, 0.6875, 0.5312, 0.625, 0.5625, 0.5625, 0.5625, 0.625, 0.5312, 0.625, 0.5312, 0.5625, 0.5625, 0.5, 0.5625, 0.5625, 0.5312, 0.5625, 0.5312, 0.5, 0.5625, 0.9375, 0.5469, 1.0, 0.5312, 0.9375, 0.5625, 0.875, 0.5625, 0.9375, 0.5312, 0.9375, 0.5312, 0.875, 0.5312, 0.5625, 0.5312, 0.625, 0.5, 0.625, 0.5, 0.5625, 0.5312, 0.5, 0.5312, 0.5625, 0.5, 0.5625, 0.5, 0.5, 0.5312, 0.9375, 0.5156, 1.0, 0.5, 0.9375, 0.5312, 0.875, 0.5312, 0.9375, 0.5, 0.9375, 0.5, 0.875, 0.5312, 0.6875, 0.5312, 0.75, 0.5, 0.75, 0.5, 0.6875, 0.5312, 0.625, 0.5312, 0.6875, 0.5, 0.6875, 0.5, 0.625, 0.5, 0.6875, 0.5, 0.75, 0.4688, 0.75, 0.4687, 0.6875, 0.5, 0.625, 0.5, 0.6875, 0.4687, 0.6875, 0.4688, 0.625, 0.5, 0.5625, 0.5, 0.625, 0.4688, 0.625, 0.4688, 0.5625, 0.5, 0.5, 0.5, 0.5625, 0.4688, 0.5625, 0.4687, 0.5, 0.5, 0.9375, 0.4844, 1.0, 0.4688, 0.9375, 0.5, 0.875, 0.5, 0.9375, 0.4688, 0.9375, 0.4688, 0.875, 0.5, 0.8125, 0.5, 0.875, 0.4688, 0.875, 0.4688, 0.8125, 0.4688, 0.9375, 0.4531, 1.0, 0.4375, 0.9375, 0.4688, 0.875, 0.4688, 0.9375, 0.4375, 0.9375, 0.4375, 0.875, 0.4688, 0.8125, 0.4688, 0.875, 0.4375, 0.875, 0.4375, 0.8125, 0.4688, 0.75, 0.4688, 0.8125, 0.4375, 0.8125, 0.4375, 0.75, 0.4687, 0.6875, 0.4688, 0.75, 0.4375, 0.75, 0.4375, 0.6875, 0.4688, 0.625, 0.4687, 0.6875, 0.4375, 0.6875, 0.4375, 0.625, 0.4375, 0.75, 0.4375, 0.8125, 0.4062, 0.8125, 0.4062, 0.75, 0.4375, 0.6875, 0.4375, 0.75, 0.4062, 0.75, 0.4062, 0.6875, 0.4375, 0.625, 0.4375, 0.6875, 0.4062, 0.6875, 0.4062, 0.625, 0.4375, 0.5625, 0.4375, 0.625, 0.4062, 0.625, 0.4062, 0.5625, 0.4375, 0.5, 0.4375, 0.5625, 0.4062, 0.5625, 0.4062, 0.5, 0.4375, 0.9375, 0.4219, 1.0, 0.4062, 0.9375, 0.4375, 0.875, 0.4375, 0.9375, 0.4062, 0.9375, 0.4062, 0.875, 0.4375, 0.8125, 0.4375, 0.875, 0.4062, 0.875, 0.4062, 0.8125, 0.4062, 0.5, 0.4062, 0.5625, 0.375, 0.5625, 0.375, 0.5, 0.4062, 0.875, 0.375, 0.9375, 0.375, 0.875, 0.4062, 0.8125, 0.4062, 0.875, 0.375, 0.875, 0.375, 0.8125, 0.4062, 0.75, 0.4062, 0.8125, 0.375, 0.8125, 0.375, 0.75, 0.4062, 0.6875, 0.4062, 0.75, 0.375, 0.75, 0.375, 0.6875, 0.4062, 0.625, 0.4062, 0.6875, 0.375, 0.6875, 0.375, 0.625, 0.4062, 0.5625, 0.4062, 0.625, 0.375, 0.625, 0.375, 0.5625, 0.375, 0.6875, 0.375, 0.75, 0.3438, 0.75, 0.3438, 0.6875, 0.375, 0.625, 0.375, 0.6875, 0.3438, 0.6875, 0.3438, 0.625, 0.375, 0.5625, 0.375, 0.625, 0.3438, 0.625, 0.3438, 0.5625, 0.375, 0.5, 0.375, 0.5625, 0.3438, 0.5625, 0.3437, 0.5, 0.375, 0.9375, 0.3594, 1.0, 0.3438, 0.9375, 0.375, 0.875, 0.375, 0.9375, 0.3438, 0.9375, 0.3438, 0.875, 0.375, 0.8125, 0.375, 0.875, 0.3438, 0.875, 0.3438, 0.8125, 0.375, 0.75, 0.375, 0.8125, 0.3438, 0.8125, 0.3438, 0.75, 0.3438, 0.875, 0.3438, 0.9375, 0.3125, 0.9375, 0.3125, 0.875, 0.3438, 0.8125, 0.3438, 0.875, 0.3125, 0.875, 0.3125, 0.8125, 0.3438, 0.75, 0.3438, 0.8125, 0.3125, 0.8125, 0.3125, 0.75, 0.3438, 0.6875, 0.3438, 0.75, 0.3125, 0.75, 0.3125, 0.6875, 0.3438, 0.625, 0.3438, 0.6875, 0.3125, 0.6875, 0.3125, 0.625, 0.3438, 0.5625, 0.3438, 0.625, 0.3125, 0.625, 0.3125, 0.5625, 0.3437, 0.5, 0.3438, 0.5625, 0.3125, 0.5625, 0.3125, 0.5, 0.3438, 0.9375, 0.3281, 1.0, 0.3125, 0.9375, 0.3125, 0.625, 0.3125, 0.6875, 0.2812, 0.6875, 0.2812, 0.625, 0.3125, 0.5625, 0.3125, 0.625, 0.2812, 0.625, 0.2812, 0.5625, 0.3125, 0.5, 0.3125, 0.5625, 0.2812, 0.5625, 0.2812, 0.5, 0.3125, 0.875, 0.2812, 0.9375, 0.2812, 0.875, 0.3125, 0.8125, 0.3125, 0.875, 0.2812, 0.875, 0.2812, 0.8125, 0.3125, 0.75, 0.3125, 0.8125, 0.2812, 0.8125, 0.2812, 0.75, 0.3125, 0.6875, 0.3125, 0.75, 0.2812, 0.75, 0.2812, 0.6875, 0.2812, 0.875, 0.25, 0.9375, 0.25, 0.875, 0.2812, 0.8125, 0.2812, 0.875, 0.25, 0.875, 0.25, 0.8125, 0.2812, 0.75, 0.2812, 0.8125, 0.25, 0.8125, 0.25, 0.75, 0.2812, 0.6875, 0.2812, 0.75, 0.25, 0.75, 0.25, 0.6875, 0.2812, 0.625, 0.2812, 0.6875, 0.25, 0.6875, 0.25, 0.625, 0.2812, 0.5625, 0.2812, 0.625, 0.25, 0.625, 0.25, 0.5625, 0.2812, 0.5, 0.2812, 0.5625, 0.25, 0.5625, 0.25, 0.5, 0.25, 0.625, 0.25, 0.6875, 0.2188, 0.6875, 0.2188, 0.625, 0.25, 0.5625, 0.25, 0.625, 0.2188, 0.625, 0.2188, 0.5625, 0.25, 0.5, 0.25, 0.5625, 0.2188, 0.5625, 0.2187, 0.5, 0.25, 0.9375, 0.2344, 1.0, 0.2188, 0.9375, 0.25, 0.875, 0.25, 0.9375, 0.2188, 0.9375, 0.2188, 0.875, 0.25, 0.8125, 0.25, 0.875, 0.2188, 0.875, 0.2188, 0.8125, 0.25, 0.75, 0.25, 0.8125, 0.2188, 0.8125, 0.2188, 0.75, 0.25, 0.6875, 0.25, 0.75, 0.2188, 0.75, 0.2188, 0.6875, 0.2188, 0.8125, 0.2188, 0.875, 0.1875, 0.875, 0.1875, 0.8125, 0.2188, 0.75, 0.2188, 0.8125, 0.1875, 0.8125, 0.1875, 0.75, 0.2188, 0.6875, 0.2188, 0.75, 0.1875, 0.75, 0.1875, 0.6875, 0.2188, 0.625, 0.2188, 0.6875, 0.1875, 0.6875, 0.1875, 0.625, 0.2188, 0.5625, 0.2188, 0.625, 0.1875, 0.625, 0.1875, 0.5625, 0.2187, 0.5, 0.2188, 0.5625, 0.1875, 0.5625, 0.1875, 0.5, 0.2188, 0.875, 0.1875, 0.9375, 0.1875, 0.875, 0.1875, 0.5625, 0.1875, 0.625, 0.1563, 0.625, 0.1562, 0.5625, 0.1875, 0.5, 0.1875, 0.5625, 0.1562, 0.5625, 0.1562, 0.5, 0.1875, 0.875, 0.1563, 0.9375, 0.1562, 0.875, 0.1875, 0.8125, 0.1875, 0.875, 0.1562, 0.875, 0.1562, 0.8125, 0.1875, 0.75, 0.1875, 0.8125, 0.1562, 0.8125, 0.1562, 0.75, 0.1875, 0.6875, 0.1875, 0.75, 0.1562, 0.75, 0.1562, 0.6875, 0.1875, 0.625, 0.1875, 0.6875, 0.1562, 0.6875, 0.1563, 0.625, 0.1562, 0.8125, 0.1562, 0.875, 0.125, 0.875, 0.125, 0.8125, 0.1562, 0.75, 0.1562, 0.8125, 0.125, 0.8125, 0.125, 0.75, 0.1562, 0.6875, 0.1562, 0.75, 0.125, 0.75, 0.125, 0.6875, 0.1563, 0.625, 0.1562, 0.6875, 0.125, 0.6875, 0.125, 0.625, 0.1562, 0.5625, 0.1563, 0.625, 0.125, 0.625, 0.125, 0.5625, 0.1562, 0.5, 0.1562, 0.5625, 0.125, 0.5625, 0.125, 0.5, 0.1563, 0.9375, 0.1406, 1.0, 0.125, 0.9375, 0.1562, 0.875, 0.1563, 0.9375, 0.125, 0.9375, 0.125, 0.875, 0.125, 0.5625, 0.125, 0.625, 0.09375, 0.625, 0.09375, 0.5625, 0.125, 0.5, 0.125, 0.5625, 0.09375, 0.5625, 0.09375, 0.5, 0.125, 0.875, 0.09375, 0.9375, 0.09375, 0.875, 0.125, 0.8125, 0.125, 0.875, 0.09375, 0.875, 0.09375, 0.8125, 0.125, 0.75, 0.125, 0.8125, 0.09375, 0.8125, 0.09375, 0.75, 0.125, 0.6875, 0.125, 0.75, 0.09375, 0.75, 0.09375, 0.6875, 0.125, 0.625, 0.125, 0.6875, 0.09375, 0.6875, 0.09375, 0.625, 0.09375, 0.75, 0.09375, 0.8125, 0.0625, 0.8125, 0.0625, 0.75, 0.09375, 0.6875, 0.09375, 0.75, 0.0625, 0.75, 0.0625, 0.6875, 0.09375, 0.625, 0.09375, 0.6875, 0.0625, 0.6875, 0.0625, 0.625, 0.09375, 0.5625, 0.09375, 0.625, 0.0625, 0.625, 0.0625, 0.5625, 0.09375, 0.5, 0.09375, 0.5625, 0.0625, 0.5625, 0.0625, 0.5, 0.09375, 0.9375, 0.07812, 1.0, 0.0625, 0.9375, 0.09375, 0.875, 0.09375, 0.9375, 0.0625, 0.9375, 0.0625, 0.875, 0.09375, 0.8125, 0.09375, 0.875, 0.0625, 0.875, 0.0625, 0.8125, 0.0625, 0.5, 0.0625, 0.5625, 0.03125, 0.5625, 0.03125, 0.5, 0.0625, 0.9375, 0.04687, 1.0, 0.03125, 0.9375, 0.0625, 0.875, 0.0625, 0.9375, 0.03125, 0.9375, 0.03125, 0.875, 0.0625, 0.8125, 0.0625, 0.875, 0.03125, 0.875, 0.03125, 0.8125, 0.0625, 0.75, 0.0625, 0.8125, 0.03125, 0.8125, 0.03125, 0.75, 0.0625, 0.6875, 0.0625, 0.75, 0.03125, 0.75, 0.03125, 0.6875, 0.0625, 0.625, 0.0625, 0.6875, 0.03125, 0.6875, 0.03125, 0.625, 0.0625, 0.5625, 0.0625, 0.625, 0.03125, 0.625, 0.03125, 0.5625, 0.03125, 0.6875, 0.03125, 0.75, 0.0, 0.75, 0.0, 0.6875, 0.03125, 0.625, 0.03125, 0.6875, 0.0, 0.6875, 0.0, 0.625, 0.03125, 0.5625, 0.03125, 0.625, 0.0, 0.625, 0.0, 0.5625, 0.03125, 0.5, 0.03125, 0.5625, 0.0, 0.5625, 0.0, 0.5, 0.03125, 0.9375, 0.01562, 1.0, 0.0, 0.9375, 0.03125, 0.875, 0.03125, 0.9375, 0.0, 0.9375, 0.0, 0.875, 0.03125, 0.8125, 0.03125, 0.875, 0.0, 0.875, 0.0, 0.8125, 0.03125, 0.75, 0.03125, 0.8125, 0.0, 0.8125, 0.0, 0.75, 1.0, 0.9375, 0.9844, 1.0, 0.9688, 0.9375, 1.0, 0.875, 1.0, 0.9375, 0.9688, 0.9375, 0.9687, 0.875, 1.0, 0.8125, 1.0, 0.875, 0.9687, 0.875, 0.9687, 0.8125, 1.0, 0.75, 1.0, 0.8125, 0.9687, 0.8125, 0.9688, 0.75, 1.0, 0.6875, 1.0, 0.75, 0.9688, 0.75, 0.9687, 0.6875, 1.0, 0.625, 1.0, 0.6875, 0.9687, 0.6875, 0.9688, 0.625, 1.0, 0.5625, 1.0, 0.625, 0.9688, 0.625, 0.9687, 0.5625, 1.0, 0.5, 1.0, 0.5625, 0.9687, 0.5625, 0.9687, 0.5, 0.9688, 0.625, 0.9687, 0.6875, 0.9375, 0.6875, 0.9375, 0.625, 0.9687, 0.5625, 0.9688, 0.625, 0.9375, 0.625, 0.9375, 0.5625, 0.9687, 0.5, 0.9687, 0.5625, 0.9375, 0.5625, 0.9375, 0.5, 0.9688, 0.9375, 0.9531, 1.0, 0.9375, 0.9375, 0.9687, 0.875, 0.9688, 0.9375, 0.9375, 0.9375, 0.9375, 0.875, 0.9687, 0.8125, 0.9687, 0.875, 0.9375, 0.875, 0.9375, 0.8125, 0.9375, 0.875, 0.9375, 0.9375, 0.9062, 0.9375, 0.9062, 0.875, 0.9375, 0.8125, 0.9375, 0.875, 0.9062, 0.875, 0.9062, 0.8125, 0.9375, 0.75, 0.9375, 0.8125, 0.9062, 0.8125, 0.9062, 0.75, 0.9375, 0.6875, 0.9375, 0.75, 0.9062, 0.75, 0.9062, 0.6875, 0.9375, 0.625, 0.9375, 0.6875, 0.9062, 0.6875, 0.9062, 0.625, 0.9375, 0.5625, 0.9375, 0.625, 0.9062, 0.625, 0.9062, 0.5625, 0.9375, 0.5, 0.9375, 0.5625, 0.9062, 0.5625, 0.9062, 0.5, 0.9375, 0.9375, 0.9219, 1.0, 0.9062, 0.9375, 0.9062, 0.625, 0.9062, 0.6875, 0.875, 0.6875, 0.875, 0.625, 0.9062, 0.5625, 0.9062, 0.625, 0.875, 0.625, 0.875, 0.5625, 0.9062, 0.5, 0.9062, 0.5625, 0.875, 0.5625, 0.875, 0.5, 0.9062, 0.875, 0.875, 0.9375, 0.875, 0.875, 0.9062, 0.8125, 0.9062, 0.875, 0.875, 0.875, 0.875, 0.8125, 0.9062, 0.75, 0.9062, 0.8125, 0.875, 0.8125, 0.875, 0.75, 0.9062, 0.6875, 0.9062, 0.75, 0.875, 0.75, 0.875, 0.6875, 0.875, 0.875, 0.875, 0.9375, 0.8438, 0.9375, 0.8438, 0.875, 0.875, 0.8125, 0.875, 0.875, 0.8438, 0.875, 0.8437, 0.8125, 0.875, 0.75, 0.875, 0.8125, 0.8437, 0.8125, 0.8438, 0.75, 0.875, 0.6875, 0.875, 0.75, 0.8438, 0.75, 0.8437, 0.6875, 0.875, 0.625, 0.875, 0.6875, 0.8437, 0.6875, 0.8438, 0.625, 0.875, 0.5625, 0.875, 0.625, 0.8438, 0.625, 0.8437, 0.5625, 0.875, 0.5, 0.875, 0.5625, 0.8437, 0.5625, 0.8437, 0.5, 0.875, 0.9375, 0.8594, 1.0, 0.8438, 0.9375, 0.8438, 0.625, 0.8437, 0.6875, 0.8125, 0.6875, 0.8125, 0.625, 0.8437, 0.5625, 0.8438, 0.625, 0.8125, 0.625, 0.8125, 0.5625, 0.8437, 0.5, 0.8437, 0.5625, 0.8125, 0.5625, 0.8125, 0.5, 0.8438, 0.9375, 0.8281, 1.0, 0.8125, 0.9375, 0.8438, 0.875, 0.8438, 0.9375, 0.8125, 0.9375, 0.8125, 0.875, 0.8437, 0.8125, 0.8438, 0.875, 0.8125, 0.875, 0.8125, 0.8125, 0.8438, 0.75, 0.8437, 0.8125, 0.8125, 0.8125, 0.8125, 0.75, 0.8437, 0.6875, 0.8438, 0.75, 0.8125, 0.75, 0.8125, 0.6875, 0.8125, 0.8125, 0.8125, 0.875, 0.7812, 0.875, 0.7812, 0.8125, 0.8125, 0.75, 0.8125, 0.8125, 0.7812, 0.8125, 0.7812, 0.75, 0.8125, 0.6875, 0.8125, 0.75, 0.7812, 0.75, 0.7812, 0.6875, 0.8125, 0.625, 0.8125, 0.6875, 0.7812, 0.6875, 0.7812, 0.625, 0.8125, 0.5625, 0.8125, 0.625, 0.7812, 0.625, 0.7812, 0.5625, 0.8125, 0.5, 0.8125, 0.5625, 0.7812, 0.5625, 0.7812, 0.5, 0.8125, 0.875, 0.7812, 0.9375, 0.7812, 0.875, 0.7812, 0.5625, 0.7812, 0.625, 0.75, 0.625, 0.75, 0.5625, 0.7812, 0.5, 0.7812, 0.5625, 0.75, 0.5625, 0.75, 0.5, 0.7812, 0.875, 0.75, 0.9375, 0.75, 0.875, 0.7812, 0.8125, 0.7812, 0.875, 0.75, 0.875, 0.75, 0.8125, 0.75, 0.75, 0.7812, 0.75, 0.7812, 0.75, 0.75, 0.75, 0.7812, 0.6875, 0.7812, 0.75, 0.75, 0.75, 0.75, 0.6875, 0.7812, 0.625, 0.7812, 0.6875, 0.75, 0.6875, 0.75, 0.625, 0.7188, 0.5, 0.6875, 0.5, 0.6562, 0.5, 0.625, 0.5, 0.5938, 0.5, 0.5625, 0.5, 0.5312, 0.5, 0.5, 0.5, 0.4687, 0.5, 0.4375, 0.5, 0.4062, 0.5, 0.375, 0.5, 0.3437, 0.5, 0.3125, 0.5, 0.2812, 0.5, 0.25, 0.5, 0.2187, 0.5, 0.1875, 0.5, 0.1562, 0.5, 0.125, 0.5, 0.09375, 0.5, 0.0625, 0.5, 0.03125, 0.5, 0.0, 0.5, 0.9687, 0.5, 0.9375, 0.5, 0.9062, 0.5, 0.875, 0.5, 0.8437, 0.5, 0.8125, 0.5, 0.7812, 0.5, 0.75, 0.5, 0.0, 0.0, 0.0, 0.0, 0.0, 0.0, 0.0, 0.0, 0.0, 0.0, 0.0, 0.0, 0.0, 0.0, 0.0, 0.0, 0.0, 0.0, 0.0, 0.0, 0.0, 0.0, 0.0, 0.0, 0.0, 0.0, 0.0, 0.0, 0.0, 0.0, 0.0, 0.0, 0.0, 0.0, 0.0, 0.0, 0.0, 0.0, 0.0, 0.0, 0.0, 0.0, 0.0, 0.0, 0.0, 0.0, 0.0, 0.0, 0.0, 0.0, 0.0, 0.0, 0.0, 0.0, 0.0, 0.0, 0.0, 0.0, 0.0, 0.0, 0.0, 0.0, 0.0, 0.0, 0.0, 0.0, 0.0, 0.0, 0.0, 0.0, 0.0, 0.0, 0.0, 0.0, 0.0, 0.0, 0.0, 0.0, 0.0, 0.0, 0.0, 0.0, 0.0, 0.0, 0.0, 0.0, 0.0, 0.0, 0.0, 0.0, 0.0, 0.0, 0.0, 0.0, 0.0, 0.0, 0.0, 0.0, 0.0, 0.0, 0.0, 0.0, 0.0, 0.0, 0.0, 0.0, 0.0, 0.0, 0.0, 0.0, 0.0, 0.0, 0.0, 0.0, 0.0, 0.0, 0.0, 0.0, 0.0, 0.0, 0.0, 0.0, 0.0, 0.0, 0.0, 0.0, 0.0, 0.0, 0.0, 0.0, 0.0, 0.0, 0.0, 0.0, 0.0, 0.0, 0.0, 0.0, 0.0, 0.0, 0.0, 0.0, 0.0, 0.0, 0.0, 0.0, 0.0, 0.0, 0.0, 0.0, 0.0, 0.0, 0.0, 0.0, 0.0, 0.0, 0.0, 0.0, 0.0, 0.0, 0.0, 0.0, 0.0, 0.0, 0.0, 0.0, 0.0, 0.0, 0.0, 0.0, 0.0, 0.0, 0.0, 0.0, 0.0, 0.0, 0.0, 0.0, 0.0, 0.0, 0.0, 0.0, 0.0, 0.0, 0.0, 0.0, 0.0, 0.0, 0.0, 0.0, 0.0, 0.0, 0.0, 0.0, 0.0, 0.0, 0.0, 0.0, 0.0, 0.0, 0.0, 0.0, 0.0, 0.0, 0.0, 0.0, 0.0, 0.0, 0.0, 0.0, 0.0, 0.0, 0.0, 0.0, 0.0, 0.0, 0.0, 0.0, 0.0, 0.0, 0.0, 0.0, 0.0, 0.0, 0.0, 0.0, 0.0, 0.0, 0.0, 0.0, 0.0, 0.0, 0.0, 0.0, 0.0, 0.0, 0.0, 0.0, 0.0, 0.0, 0.0, 0.0, 0.0, 0.0, 0.0, 0.0, 0.0, 0.0, 0.0, 0.0, 0.0, 0.0, 0.0, 0.0, 0.0, 0.0, 0.0, 0.0, 0.0, 0.0, 0.0, 0.0, 0.0, 0.0, 0.0, 0.0, 0.0, 0.0, 0.0, 0.0, 0.0, 0.0, 0.0, 0.0, 0.0, 0.0, 0.0, 0.0, 0.0, 0.0, 0.0, 0.0, 0.0, 0.0, 0.0, 0.0, 0.0, 0.0, 0.0, 0.0, 0.0, 0.0, 0.0, 0.0, 0.0, 0.0, 0.0, 0.0, 0.0, 0.0, 0.0, 0.0, 0.0, 0.0, 0.0, 0.0, 0.0, 0.0, 0.0, 0.0, 0.0, 0.0, 0.0, 0.0, 0.0, 0.0, 0.0, 0.0, 0.0, 0.0, 0.0, 0.0, 0.0, 0.0, 0.0, 0.0, 0.0, 0.0, 0.0, 0.0, 0.0, 0.0, 0.0, 0.0, 0.0, 0.0, 0.0, 0.0, 0.0, 0.0, 0.0, 0.0, 0.0, 0.0, 0.0, 0.0, 0.0, 0.0, 0.0, 0.0, 0.0, 0.0, 0.0, 0.0, 0.0, 0.0, 0.0, 0.0, 0.0, 0.0, 0.0, 0.0, 0.0, 0.0, 0.0, 0.0, 0.0, 0.0, 0.0, 0.0, 0.0, 0.0, 0.0, 0.0, 0.0, 0.0, 0.0, 0.0, 0.0, 0.0, 0.0, 0.0, 0.0, 0.0, 0.0, 0.0, 0.0, 0.0, 0.0, 0.0, 0.0, 0.0, 0.0, 0.0, 0.0, 0.0, 0.0, 0.0, 0.0, 0.0, 0.0, 0.0, 0.0, 0.0, 0.0, 0.0, 0.0, 0.0, 0.0, 0.0, 0.0, 0.0, 0.0, 0.0, 0.0, 0.0, 0.0, 0.0, 0.0, 0.0, 0.0, 0.0, 0.0, 0.0, 0.0, 0.0, 0.0, 0.0, 0.0, 0.0, 0.0, 0.0, 0.0, 0.0, 0.0, 0.0, 0.0, 0.0, 0.0, 0.0, 0.0, 0.0, 0.0, 0.0, 0.0, 0.0, 0.0, 0.0, 0.0, 0.0, 0.0, 0.0, 0.0, 0.0, 0.0, 0.0, 0.0, 0.0, 0.0, 0.0, 0.0, 0.0, 0.0, 0.0, 0.0, 0.0, 0.0, 0.0, 0.0, 0.0, 0.0, 0.0, 0.0, 0.0, 0.0, 0.0, 0.0, 0.0, 0.0, 0.0, 0.0, 0.0, 0.0, 0.0, 0.0, 0.0, 0.0, 0.0, 0.0, 0.0, 0.0, 0.0, 0.0, 0.0, 0.0, 0.0, 0.0, 0.0, 0.0, 0.0, 0.0, 0.0, 0.0, 0.0, 0.0, 0.0, 0.0, 0.0, 0.0, 0.0, 0.0, 0.0, 0.0, 0.0, 0.0, 0.0, 0.0, 0.0, 0.0, 0.0, 0.0, 0.0, 0.0, 0.0, 0.0, 0.0, 0.0, 0.0, 0.0, 0.0, 0.0, 0.0, 0.0, 0.0, 0.0, 0.0, 0.0, 0.0, 0.0, 0.0, 0.0, 0.0, 0.0, 0.0, 0.0, 0.0, 0.0, 0.0, 0.0, 0.0, 0.0, 0.0, 0.0, 0.0, 0.0, 0.0, 0.0, 0.0, 0.0, 0.0, 0.0, 0.0, 0.0, 0.0, 0.0, 0.0, 0.0, 0.0, 0.0, 0.0, 0.0, 0.0, 0.0, 0.0, 0.0, 0.0, 0.75, 0.8125, 0.75, 0.75, 0.75, 0.75, 0.75, 0.8125, 0.7812, 0.75, 0.7812, 0.8125, 0.7812, 0.8125, 0.7812, 0.75, 0.75, 0.8125, 0.75, 0.75, 0.75, 0.75, 0.75, 0.8125, 0.7812, 0.8125, 0.75, 0.8125, 0.75, 0.8125, 0.7812, 0.8125, 0.7812, 0.8125, 0.75, 0.8125, 0.75, 0.8125, 0.7812, 0.8125, 0.7812, 0.75, 0.7812, 0.8125, 0.7812, 0.8125, 0.7812, 0.75, 0.7812, 0.8125, 0.75, 0.8125, 0.75, 0.8125, 0.7812, 0.8125, 0.75, 0.8125, 0.75, 0.75, 0.75, 0.75, 0.75, 0.8125, 0.75, 0.75, 0.7812, 0.75, 0.7812, 0.75, 0.75, 0.75, 0.75, 0.8125, 0.75, 0.75, 0.75, 0.75, 0.75, 0.8125, 0.7812, 0.75, 0.7812, 0.8125, 0.7812, 0.8125, 0.7812, 0.75, 0.7812, 0.75, 0.7812, 0.8125, 0.75, 0.8125, 0.75, 0.75, 0.7812, 0.75, 0.7812, 0.8125, 0.7812, 0.8125, 0.7812, 0.75, 0.75, 0.75, 0.7812, 0.75, 0.7812, 0.75, 0.75, 0.75, 0.0, 0.0, 0.0, 0.0, 0.0, 0.0, 0.0, 0.0, 0.0, 0.0, 0.0, 0.0, 0.0, 0.0, 0.0, 0.0, 0.0, 0.0, 0.0, 0.0, 0.0, 0.0, 0.0, 0.0, 0.0, 0.0, 0.0, 0.0, 0.0, 0.0, 0.0, 0.0, 0.0, 0.0, 0.0, 0.0, 0.0, 0.0, 0.0, 0.0, 0.0, 0.0, 0.0, 0.0, 0.0, 0.0, 0.0, 0.0, 0.0, 0.0, 0.0, 0.0, 0.0, 0.0, 0.0, 0.0, 0.0, 0.0, 0.0, 0.0, 0.0, 0.0, 0.0, 0.0, 0.0, 0.0, 0.0, 0.0, 0.0, 0.0, 0.0, 0.0, 0.0, 0.0, 0.0, 0.0, 0.0, 0.0, 0.0, 0.0, 0.0, 0.0, 0.0, 0.0, 0.0, 0.0, 0.0, 0.0, 0.0, 0.0, 0.0, 0.0, 0.0, 0.0, 0.0, 0.0, 0.75, 0.5625, 0.7188, 0.5625, 0.7188, 0.625, 0.75, 0.625, 0.75, 0.5, 0.7188, 0.5, 0.7188, 0.5625, 0.75, 0.5625, 0.75, 0.9375, 0.7188, 0.9375, 0.7344, 1.0, 0.75, 0.875, 0.7188, 0.875, 0.7188, 0.9375, 0.75, 0.9375, 0.75, 0.75, 0.7188, 0.75, 0.7188, 0.8125, 0.75, 0.8125, 0.75, 0.6875, 0.7188, 0.6875, 0.7188, 0.75, 0.75, 0.75, 0.75, 0.625, 0.7188, 0.625, 0.7188, 0.6875, 0.75, 0.6875, 0.7188, 0.6875, 0.6875, 0.6875, 0.6875, 0.75, 0.7188, 0.75, 0.7188, 0.625, 0.6875, 0.625, 0.6875, 0.6875, 0.7188, 0.6875, 0.7188, 0.5625, 0.6875, 0.5625, 0.6875, 0.625, 0.7188, 0.625, 0.7188, 0.5, 0.6875, 0.5, 0.6875, 0.5625, 0.7188, 0.5625, 0.7188, 0.875, 0.6875, 0.875, 0.7188, 0.9375, 0.7188, 0.8125, 0.6875, 0.8125, 0.6875, 0.875, 0.7188, 0.875, 0.7188, 0.75, 0.6875, 0.75, 0.6875, 0.8125, 0.7188, 0.8125, 0.6875, 0.875, 0.6562, 0.875, 0.6562, 0.9375, 0.6875, 0.9375, 0.6875, 0.8125, 0.6562, 0.8125, 0.6562, 0.875, 0.6875, 0.875, 0.6875, 0.75, 0.6562, 0.75, 0.6562, 0.8125, 0.6875, 0.8125, 0.6875, 0.6875, 0.6562, 0.6875, 0.6562, 0.75, 0.6875, 0.75, 0.6875, 0.625, 0.6562, 0.625, 0.6562, 0.6875, 0.6875, 0.6875, 0.6875, 0.5625, 0.6562, 0.5625, 0.6562, 0.625, 0.6875, 0.625, 0.6875, 0.9375, 0.6562, 0.9375, 0.6719, 1.0, 0.6562, 0.625, 0.625, 0.625, 0.625, 0.6875, 0.6562, 0.6875, 0.6562, 0.5625, 0.625, 0.5625, 0.625, 0.625, 0.6562, 0.625, 0.6562, 0.5, 0.625, 0.5, 0.625, 0.5625, 0.6562, 0.5625, 0.6562, 0.875, 0.625, 0.875, 0.6562, 0.9375, 0.6562, 0.8125, 0.625, 0.8125, 0.625, 0.875, 0.6562, 0.875, 0.6562, 0.75, 0.625, 0.75, 0.625, 0.8125, 0.6562, 0.8125, 0.6562, 0.6875, 0.625, 0.6875, 0.625, 0.75, 0.6562, 0.75, 0.625, 0.8125, 0.5938, 0.8125, 0.5938, 0.875, 0.625, 0.875, 0.625, 0.75, 0.5938, 0.75, 0.5938, 0.8125, 0.625, 0.8125, 0.625, 0.6875, 0.5938, 0.6875, 0.5938, 0.75, 0.625, 0.75, 0.625, 0.625, 0.5938, 0.625, 0.5938, 0.6875, 0.625, 0.6875, 0.625, 0.5625, 0.5938, 0.5625, 0.5938, 0.625, 0.625, 0.625, 0.625, 0.5, 0.5938, 0.5, 0.5938, 0.5625, 0.625, 0.5625, 0.625, 0.9375, 0.5938, 0.9375, 0.6094, 1.0, 0.625, 0.875, 0.5938, 0.875, 0.5938, 0.9375, 0.625, 0.9375, 0.5938, 0.5625, 0.5625, 0.5625, 0.5625, 0.625, 0.5938, 0.625, 0.5938, 0.5, 0.5625, 0.5, 0.5625, 0.5625, 0.5938, 0.5625, 0.5938, 0.9375, 0.5625, 0.9375, 0.5781, 1.0, 0.5938, 0.875, 0.5625, 0.875, 0.5625, 0.9375, 0.5938, 0.9375, 0.5938, 0.8125, 0.5625, 0.8125, 0.5625, 0.875, 0.5938, 0.875, 0.5938, 0.75, 0.5625, 0.75, 0.5625, 0.8125, 0.5938, 0.8125, 0.5938, 0.6875, 0.5625, 0.6875, 0.5625, 0.75, 0.5938, 0.75, 0.5938, 0.625, 0.5625, 0.625, 0.5625, 0.6875, 0.5938, 0.6875, 0.5625, 0.8125, 0.5312, 0.8125, 0.5312, 0.875, 0.5625, 0.875, 0.5625, 0.75, 0.5312, 0.75, 0.5312, 0.8125, 0.5625, 0.8125, 0.5625, 0.6875, 0.5312, 0.6875, 0.5312, 0.75, 0.5625, 0.75, 0.5625, 0.625, 0.5312, 0.625, 0.5312, 0.6875, 0.5625, 0.6875, 0.5625, 0.5625, 0.5312, 0.5625, 0.5312, 0.625, 0.5625, 0.625, 0.5625, 0.5, 0.5312, 0.5, 0.5312, 0.5625, 0.5625, 0.5625, 0.5625, 0.9375, 0.5312, 0.9375, 0.5469, 1.0, 0.5625, 0.875, 0.5312, 0.875, 0.5312, 0.9375, 0.5625, 0.9375, 0.5312, 0.5, 0.5, 0.5, 0.5, 0.5625, 0.5312, 0.5625, 0.5312, 0.9375, 0.5, 0.9375, 0.5156, 1.0, 0.5312, 0.875, 0.5, 0.875, 0.5, 0.9375, 0.5312, 0.9375, 0.5312, 0.8125, 0.5, 0.8125, 0.5, 0.875, 0.5312, 0.875, 0.5312, 0.75, 0.5, 0.75, 0.5, 0.8125, 0.5312, 0.8125, 0.5312, 0.6875, 0.5, 0.6875, 0.5, 0.75, 0.5312, 0.75, 0.5312, 0.625, 0.5, 0.625, 0.5, 0.6875, 0.5312, 0.6875, 0.5, 0.6875, 0.4687, 0.6875, 0.4688, 0.75, 0.5, 0.75, 0.5, 0.625, 0.4688, 0.625, 0.4687, 0.6875, 0.5, 0.6875, 0.5, 0.5625, 0.4688, 0.5625, 0.4688, 0.625, 0.5, 0.625, 0.5, 0.5, 0.4687, 0.5, 0.4688, 0.5625, 0.5, 0.5625, 0.5, 0.875, 0.4688, 0.875, 0.4688, 0.9375, 0.5, 0.9375, 0.5, 0.8125, 0.4688, 0.8125, 0.4688, 0.875, 0.5, 0.875, 0.4687, 0.5, 0.4375, 0.5, 0.4375, 0.5625, 0.4688, 0.5625, 0.4688, 0.9375, 0.4375, 0.9375, 0.4531, 1.0, 0.4688, 0.875, 0.4375, 0.875, 0.4375, 0.9375, 0.4688, 0.9375, 0.4688, 0.8125, 0.4375, 0.8125, 0.4375, 0.875, 0.4688, 0.875, 0.4687, 0.6875, 0.4375, 0.6875, 0.4375, 0.75, 0.4688, 0.75, 0.4688, 0.625, 0.4375, 0.625, 0.4375, 0.6875, 0.4687, 0.6875, 0.4688, 0.5625, 0.4375, 0.5625, 0.4375, 0.625, 0.4688, 0.625, 0.4375, 0.75, 0.4062, 0.75, 0.4062, 0.8125, 0.4375, 0.8125, 0.4375, 0.6875, 0.4062, 0.6875, 0.4062, 0.75, 0.4375, 0.75, 0.4375, 0.625, 0.4062, 0.625, 0.4062, 0.6875, 0.4375, 0.6875, 0.4375, 0.5625, 0.4062, 0.5625, 0.4062, 0.625, 0.4375, 0.625, 0.4375, 0.5, 0.4062, 0.5, 0.4062, 0.5625, 0.4375, 0.5625, 0.4375, 0.9375, 0.4062, 0.9375, 0.4219, 1.0, 0.4375, 0.875, 0.4062, 0.875, 0.4062, 0.9375, 0.4375, 0.9375, 0.4375, 0.8125, 0.4062, 0.8125, 0.4062, 0.875, 0.4375, 0.875, 0.4062, 0.5, 0.375, 0.5, 0.375, 0.5625, 0.4062, 0.5625, 0.4062, 0.875, 0.375, 0.875, 0.4062, 0.9375, 0.4062, 0.8125, 0.375, 0.8125, 0.375, 0.875, 0.4062, 0.875, 0.4062, 0.75, 0.375, 0.75, 0.375, 0.8125, 0.4062, 0.8125, 0.4062, 0.6875, 0.375, 0.6875, 0.375, 0.75, 0.4062, 0.75, 0.4062, 0.625, 0.375, 0.625, 0.375, 0.6875, 0.4062, 0.6875, 0.4062, 0.5625, 0.375, 0.5625, 0.375, 0.625, 0.4062, 0.625, 0.375, 0.6875, 0.3438, 0.6875, 0.3438, 0.75, 0.375, 0.75, 0.375, 0.625, 0.3438, 0.625, 0.3438, 0.6875, 0.375, 0.6875, 0.375, 0.5625, 0.3438, 0.5625, 0.3438, 0.625, 0.375, 0.625, 0.375, 0.5, 0.3437, 0.5, 0.3438, 0.5625, 0.375, 0.5625, 0.375, 0.9375, 0.3438, 0.9375, 0.3594, 1.0, 0.375, 0.875, 0.3438, 0.875, 0.3438, 0.9375, 0.375, 0.9375, 0.375, 0.8125, 0.3438, 0.8125, 0.3438, 0.875, 0.375, 0.875, 0.3438, 0.875, 0.3125, 0.875, 0.3438, 0.9375, 0.3438, 0.75, 0.3125, 0.75, 0.3125, 0.8125, 0.3438, 0.8125, 0.3438, 0.6875, 0.3125, 0.6875, 0.3125, 0.75, 0.3438, 0.75, 0.3438, 0.625, 0.3125, 0.625, 0.3125, 0.6875, 0.3438, 0.6875, 0.3438, 0.5625, 0.3125, 0.5625, 0.3125, 0.625, 0.3438, 0.625, 0.3437, 0.5, 0.3125, 0.5, 0.3125, 0.5625, 0.3438, 0.5625, 0.3125, 0.625, 0.2812, 0.625, 0.2812, 0.6875, 0.3125, 0.6875, 0.3125, 0.5625, 0.2812, 0.5625, 0.2812, 0.625, 0.3125, 0.625, 0.3125, 0.5, 0.2812, 0.5, 0.2812, 0.5625, 0.3125, 0.5625, 0.3125, 0.9375, 0.2812, 0.9375, 0.2969, 1.0, 0.3125, 0.875, 0.2812, 0.875, 0.2812, 0.9375, 0.3125, 0.9375, 0.3125, 0.8125, 0.2812, 0.8125, 0.2812, 0.875, 0.3125, 0.875, 0.3125, 0.75, 0.2812, 0.75, 0.2812, 0.8125, 0.3125, 0.8125, 0.3125, 0.6875, 0.2812, 0.6875, 0.2812, 0.75, 0.3125, 0.75, 0.2812, 0.875, 0.25, 0.875, 0.25, 0.9375, 0.2812, 0.9375, 0.2812, 0.8125, 0.25, 0.8125, 0.25, 0.875, 0.2812, 0.875, 0.2812, 0.75, 0.25, 0.75, 0.25, 0.8125, 0.2812, 0.8125, 0.2812, 0.6875, 0.25, 0.6875, 0.25, 0.75, 0.2812, 0.75, 0.2812, 0.625, 0.25, 0.625, 0.25, 0.6875, 0.2812, 0.6875, 0.2812, 0.5625, 0.25, 0.5625, 0.25, 0.625, 0.2812, 0.625, 0.2812, 0.5, 0.25, 0.5, 0.25, 0.5625, 0.2812, 0.5625, 0.2812, 0.9375, 0.25, 0.9375, 0.2656, 1.0, 0.25, 0.625, 0.2188, 0.625, 0.2188, 0.6875, 0.25, 0.6875, 0.25, 0.5625, 0.2188, 0.5625, 0.2188, 0.625, 0.25, 0.625, 0.25, 0.5, 0.2187, 0.5, 0.2188, 0.5625, 0.25, 0.5625, 0.25, 0.875, 0.2188, 0.875, 0.25, 0.9375, 0.25, 0.8125, 0.2188, 0.8125, 0.2188, 0.875, 0.25, 0.875, 0.25, 0.75, 0.2188, 0.75, 0.2188, 0.8125, 0.25, 0.8125, 0.25, 0.6875, 0.2188, 0.6875, 0.2188, 0.75, 0.25, 0.75, 0.2188, 0.8125, 0.1875, 0.8125, 0.1875, 0.875, 0.2188, 0.875, 0.2188, 0.75, 0.1875, 0.75, 0.1875, 0.8125, 0.2188, 0.8125, 0.2188, 0.6875, 0.1875, 0.6875, 0.1875, 0.75, 0.2188, 0.75, 0.2188, 0.625, 0.1875, 0.625, 0.1875, 0.6875, 0.2188, 0.6875, 0.2188, 0.5625, 0.1875, 0.5625, 0.1875, 0.625, 0.2188, 0.625, 0.2187, 0.5, 0.1875, 0.5, 0.1875, 0.5625, 0.2188, 0.5625, 0.2188, 0.9375, 0.1875, 0.9375, 0.2031, 1.0, 0.2188, 0.875, 0.1875, 0.875, 0.1875, 0.9375, 0.2188, 0.9375, 0.1875, 0.5625, 0.1562, 0.5625, 0.1563, 0.625, 0.1875, 0.625, 0.1875, 0.5, 0.1562, 0.5, 0.1562, 0.5625, 0.1875, 0.5625, 0.1875, 0.875, 0.1562, 0.875, 0.1875, 0.9375, 0.1875, 0.8125, 0.1562, 0.8125, 0.1562, 0.875, 0.1875, 0.875, 0.1875, 0.75, 0.1562, 0.75, 0.1562, 0.8125, 0.1875, 0.8125, 0.1875, 0.6875, 0.1562, 0.6875, 0.1562, 0.75, 0.1875, 0.75, 0.1875, 0.625, 0.1563, 0.625, 0.1562, 0.6875, 0.1875, 0.6875, 0.1562, 0.8125, 0.125, 0.8125, 0.125, 0.875, 0.1562, 0.875, 0.1562, 0.75, 0.125, 0.75, 0.125, 0.8125, 0.1562, 0.8125, 0.1562, 0.6875, 0.125, 0.6875, 0.125, 0.75, 0.1562, 0.75, 0.1563, 0.625, 0.125, 0.625, 0.125, 0.6875, 0.1562, 0.6875, 0.1562, 0.5625, 0.125, 0.5625, 0.125, 0.625, 0.1563, 0.625, 0.1562, 0.5, 0.125, 0.5, 0.125, 0.5625, 0.1562, 0.5625, 0.1563, 0.9375, 0.125, 0.9375, 0.1406, 1.0, 0.1562, 0.875, 0.125, 0.875, 0.125, 0.9375, 0.1563, 0.9375, 0.125, 0.5625, 0.09375, 0.5625, 0.09375, 0.625, 0.125, 0.625, 0.125, 0.5, 0.09375, 0.5, 0.09375, 0.5625, 0.125, 0.5625, 0.125, 0.875, 0.09375, 0.875, 0.125, 0.9375, 0.125, 0.8125, 0.09375, 0.8125, 0.09375, 0.875, 0.125, 0.875, 0.125, 0.75, 0.09375, 0.75, 0.09375, 0.8125, 0.125, 0.8125, 0.125, 0.6875, 0.09375, 0.6875, 0.09375, 0.75, 0.125, 0.75, 0.125, 0.625, 0.09375, 0.625, 0.09375, 0.6875, 0.125, 0.6875, 0.09375, 0.75, 0.0625, 0.75, 0.0625, 0.8125, 0.09375, 0.8125, 0.09375, 0.625, 0.0625, 0.625, 0.0625, 0.6875, 0.09375, 0.6875, 0.09375, 0.5625, 0.0625, 0.5625, 0.0625, 0.625, 0.09375, 0.625, 0.09375, 0.5, 0.0625, 0.5, 0.0625, 0.5625, 0.09375, 0.5625, 0.09375, 0.9375, 0.0625, 0.9375, 0.07812, 1.0, 0.09375, 0.875, 0.0625, 0.875, 0.0625, 0.9375, 0.09375, 0.9375, 0.09375, 0.8125, 0.0625, 0.8125, 0.0625, 0.875, 0.09375, 0.875, 0.0625, 0.5, 0.03125, 0.5, 0.03125, 0.5625, 0.0625, 0.5625, 0.0625, 0.9375, 0.03125, 0.9375, 0.04687, 1.0, 0.0625, 0.875, 0.03125, 0.875, 0.03125, 0.9375, 0.0625, 0.9375, 0.0625, 0.8125, 0.03125, 0.8125, 0.03125, 0.875, 0.0625, 0.875, 0.0625, 0.75, 0.03125, 0.75, 0.03125, 0.8125, 0.0625, 0.8125, 0.0625, 0.6875, 0.03125, 0.6875, 0.03125, 0.75, 0.0625, 0.75, 0.0625, 0.625, 0.03125, 0.625, 0.03125, 0.6875, 0.0625, 0.6875, 0.0625, 0.5625, 0.03125, 0.5625, 0.03125, 0.625, 0.0625, 0.625, 0.03125, 0.6875, 0.0, 0.6875, 0.0, 0.75, 0.03125, 0.75, 0.03125, 0.625, 0.0, 0.625, 0.0, 0.6875, 0.03125, 0.6875, 0.03125, 0.5, 0.0, 0.5, 0.0, 0.5625, 0.03125, 0.5625, 0.03125, 0.9375, 0.0, 0.9375, 0.01562, 1.0, 0.03125, 0.875, 0.0, 0.875, 0.0, 0.9375, 0.03125, 0.9375, 0.03125, 0.8125, 0.0, 0.8125, 0.0, 0.875, 0.03125, 0.875, 0.03125, 0.75, 0.0, 0.75, 0.0, 0.8125, 0.03125, 0.8125, 1.0, 0.9375, 0.9688, 0.9375, 0.9844, 1.0, 1.0, 0.875, 0.9687, 0.875, 0.9688, 0.9375, 1.0, 0.9375, 1.0, 0.8125, 0.9687, 0.8125, 0.9687, 0.875, 1.0, 0.875, 1.0, 0.75, 0.9688, 0.75, 0.9687, 0.8125, 1.0, 0.8125, 1.0, 0.6875, 0.9687, 0.6875, 0.9688, 0.75, 1.0, 0.75, 1.0, 0.625, 0.9688, 0.625, 0.9687, 0.6875, 1.0, 0.6875, 1.0, 0.5625, 0.9687, 0.5625, 0.9688, 0.625, 1.0, 0.625, 1.0, 0.5, 0.9687, 0.5, 0.9687, 0.5625, 1.0, 0.5625, 0.9687, 0.6875, 0.9375, 0.6875, 0.9375, 0.75, 0.9688, 0.75, 0.9688, 0.625, 0.9375, 0.625, 0.9375, 0.6875, 0.9687, 0.6875, 0.9687, 0.5625, 0.9375, 0.5625, 0.9375, 0.625, 0.9688, 0.625, 0.9687, 0.5, 0.9375, 0.5, 0.9375, 0.5625, 0.9687, 0.5625, 0.9688, 0.9375, 0.9375, 0.9375, 0.9531, 1.0, 0.9687, 0.875, 0.9375, 0.875, 0.9375, 0.9375, 0.9688, 0.9375, 0.9688, 0.75, 0.9375, 0.75, 0.9375, 0.8125, 0.9687, 0.8125, 0.9375, 0.875, 0.9062, 0.875, 0.9062, 0.9375, 0.9375, 0.9375, 0.9375, 0.8125, 0.9062, 0.8125, 0.9062, 0.875, 0.9375, 0.875, 0.9375, 0.75, 0.9062, 0.75, 0.9062, 0.8125, 0.9375, 0.8125, 0.9375, 0.6875, 0.9062, 0.6875, 0.9062, 0.75, 0.9375, 0.75, 0.9375, 0.625, 0.9062, 0.625, 0.9062, 0.6875, 0.9375, 0.6875, 0.9375, 0.5625, 0.9062, 0.5625, 0.9062, 0.625, 0.9375, 0.625, 0.9375, 0.5, 0.9062, 0.5, 0.9062, 0.5625, 0.9375, 0.5625, 0.9375, 0.9375, 0.9062, 0.9375, 0.9219, 1.0, 0.9062, 0.625, 0.875, 0.625, 0.875, 0.6875, 0.9062, 0.6875, 0.9062, 0.5625, 0.875, 0.5625, 0.875, 0.625, 0.9062, 0.625, 0.9062, 0.5, 0.875, 0.5, 0.875, 0.5625, 0.9062, 0.5625, 0.9062, 0.875, 0.875, 0.875, 0.9062, 0.9375, 0.9062, 0.8125, 0.875, 0.8125, 0.875, 0.875, 0.9062, 0.875, 0.9062, 0.75, 0.875, 0.75, 0.875, 0.8125, 0.9062, 0.8125, 0.9062, 0.6875, 0.875, 0.6875, 0.875, 0.75, 0.9062, 0.75, 0.875, 0.875, 0.8438, 0.875, 0.875, 0.9375, 0.875, 0.8125, 0.8437, 0.8125, 0.8438, 0.875, 0.875, 0.875, 0.875, 0.6875, 0.8437, 0.6875, 0.8438, 0.75, 0.875, 0.75, 0.875, 0.625, 0.8438, 0.625, 0.8437, 0.6875, 0.875, 0.6875, 0.875, 0.5625, 0.8437, 0.5625, 0.8438, 0.625, 0.875, 0.625, 0.875, 0.5, 0.8437, 0.5, 0.8437, 0.5625, 0.875, 0.5625, 0.8438, 0.625, 0.8125, 0.625, 0.8125, 0.6875, 0.8437, 0.6875, 0.8437, 0.5625, 0.8125, 0.5625, 0.8125, 0.625, 0.8438, 0.625, 0.8437, 0.5, 0.8125, 0.5, 0.8125, 0.5625, 0.8437, 0.5625, 0.8438, 0.9375, 0.8125, 0.9375, 0.8281, 1.0, 0.8438, 0.875, 0.8125, 0.875, 0.8125, 0.9375, 0.8438, 0.9375, 0.8437, 0.8125, 0.8125, 0.8125, 0.8125, 0.875, 0.8438, 0.875, 0.8438, 0.75, 0.8125, 0.75, 0.8125, 0.8125, 0.8437, 0.8125, 0.8437, 0.6875, 0.8125, 0.6875, 0.8125, 0.75, 0.8438, 0.75, 0.8125, 0.8125, 0.7812, 0.8125, 0.7812, 0.875, 0.8125, 0.875, 0.8125, 0.75, 0.7812, 0.75, 0.7812, 0.8125, 0.8125, 0.8125, 0.8125, 0.6875, 0.7812, 0.6875, 0.7812, 0.75, 0.8125, 0.75, 0.8125, 0.625, 0.7812, 0.625, 0.7812, 0.6875, 0.8125, 0.6875, 0.8125, 0.5625, 0.7812, 0.5625, 0.7812, 0.625, 0.8125, 0.625, 0.8125, 0.5, 0.7812, 0.5, 0.7812, 0.5625, 0.8125, 0.5625, 0.8125, 0.875, 0.7812, 0.875, 0.8125, 0.9375, 0.7812, 0.5625, 0.75, 0.5625, 0.75, 0.625, 0.7812, 0.625, 0.7812, 0.5, 0.75, 0.5, 0.75, 0.5625, 0.7812, 0.5625, 0.7812, 0.875, 0.75, 0.875, 0.7812, 0.9375, 0.7812, 0.8125, 0.75, 0.8125, 0.75, 0.875, 0.7812, 0.875, 0.75, 0.75, 0.75, 0.75, 0.7812, 0.75, 0.7812, 0.75, 0.7812, 0.6875, 0.75, 0.6875, 0.75, 0.75, 0.7812, 0.75, 0.7812, 0.625, 0.75, 0.625, 0.75, 0.6875, 0.7812, 0.6875, 0.7188, 0.5, 0.75, 0.5, 0.7812, 0.5, 0.8125, 0.5, 0.8437, 0.5, 0.875, 0.5, 0.9062, 0.5, 0.9375, 0.5, 0.9687, 0.5, 0.0, 0.5, 0.03125, 0.5, 0.0625, 0.5, 0.09375, 0.5, 0.125, 0.5, 0.1562, 0.5, 0.1875, 0.5, 0.2187, 0.5, 0.25, 0.5, 0.2812, 0.5, 0.3125, 0.5, 0.3437, 0.5, 0.375, 0.5, 0.4062, 0.5, 0.4375, 0.5, 0.4687, 0.5, 0.5, 0.5, 0.5312, 0.5, 0.5625, 0.5, 0.5938, 0.5, 0.625, 0.5, 0.6562, 0.5, 0.6875, 0.5, 0.75, 0.8125, 0.75, 0.8125, 0.75, 0.75, 0.75, 0.75, 0.7812, 0.75, 0.7812, 0.75, 0.7812, 0.8125, 0.7812, 0.8125, 0.75, 0.8125, 0.75, 0.8125, 0.75, 0.75, 0.75, 0.75, 0.7812, 0.8125, 0.7812, 0.8125, 0.75, 0.8125, 0.75, 0.8125, 0.7812, 0.8125, 0.7812, 0.8125, 0.75, 0.8125, 0.75, 0.8125, 0.7812, 0.75, 0.7812, 0.75, 0.7812, 0.8125, 0.7812, 0.8125, 0.7812, 0.8125, 0.7812, 0.8125, 0.75, 0.8125, 0.75, 0.8125, 0.75, 0.75, 0.75, 0.75, 0.7812, 0.75, 0.7812, 0.75, 0.75, 0.8125, 0.75, 0.8125, 0.75, 0.75, 0.75, 0.75, 0.75, 0.75, 0.75, 0.75, 0.7812, 0.75, 0.7812, 0.75, 0.75, 0.8125, 0.75, 0.8125, 0.75, 0.75, 0.75, 0.75, 0.7812, 0.75, 0.7812, 0.75, 0.7812, 0.8125, 0.7812, 0.8125, 0.7812, 0.75, 0.7812, 0.75, 0.7812, 0.8125, 0.7812, 0.8125, 0.7812, 0.8125, 0.7812, 0.8125, 0.75, 0.8125, 0.75, 0.8125, 0.75, 0.75, 0.75, 0.75, 0.7812, 0.75, 0.7812, 0.75, 0.0, 0.0, 0.0, 0.0, 0.0, 0.0, 0.0, 0.0, 0.0, 0.0, 0.0, 0.0, 0.0, 0.0, 0.0, 0.0, 0.0, 0.0, 0.0, 0.0, 0.0, 0.0, 0.0, 0.0, 0.0, 0.0, 0.0, 0.0, 0.0, 0.0, 0.0, 0.0, 0.0, 0.0, 0.0, 0.0, 0.0, 0.0, 0.0, 0.0, 0.0, 0.0, 0.0, 0.0, 0.0, 0.0, 0.0, 0.0, 0.0, 0.0, 0.0, 0.0, 0.0, 0.0, 0.0, 0.0, 0.0, 0.0, 0.0, 0.0, 0.0, 0.0, 0.0, 0.0, 0.0, 0.0, 0.0, 0.0, 0.0, 0.0, 0.0, 0.0, 0.75, 0.8125, 0.7188, 0.8125, 0.7188, 0.875, 0.75, 0.875, 0.6875, 0.5, 0.6562, 0.5, 0.6562, 0.5625, 0.6875, 0.5625, 0.5312, 0.5625, 0.5, 0.5625, 0.5, 0.625, 0.5312, 0.625, 0.5, 0.75, 0.4688, 0.75, 0.4688, 0.8125, 0.5, 0.8125, 0.5, 0.9375, 0.4688, 0.9375, 0.4844, 1.0, 0.4688, 0.75, 0.4375, 0.75, 0.4375, 0.8125, 0.4688, 0.8125, 0.375, 0.75, 0.3438, 0.75, 0.3438, 0.8125, 0.375, 0.8125, 0.3438, 0.8125, 0.3125, 0.8125, 0.3125, 0.875, 0.3438, 0.875, 0.09375, 0.6875, 0.0625, 0.6875, 0.0625, 0.75, 0.09375, 0.75, 0.03125, 0.5625, 0.0, 0.5625, 0.0, 0.625, 0.03125, 0.625, 0.9687, 0.8125, 0.9375, 0.8125, 0.9375, 0.875, 0.9687, 0.875, 0.875, 0.75, 0.8438, 0.75, 0.8437, 0.8125, 0.875, 0.8125, 0.0, 0.0, 0.0, 0.0, 0.0, 0.0, 0.0, 0.0, 0.0, 0.0, 0.0, 0.0, 0.0, 0.0, 0.0, 0.0, 0.0, 0.0, 0.0, 0.0, 0.0, 0.0, 0.0, 0.0, 0.0, 0.0, 0.0, 0.0, 0.0, 0.0, 0.0, 0.0, 0.0, 0.0, 0.0, 0.0, 0.0, 0.0, 0.0, 0.0, 0.0, 0.0, 0.0, 0.0, 0.0, 0.0, 0.6875, 0.75, 0.6875, 0.8125, 0.6562, 0.8125, 0.6562, 0.75, 0.625, 0.5625, 0.625, 0.625, 0.5938, 0.625, 0.5938, 0.5625, 0.5625, 0.75, 0.5625, 0.8125, 0.5312, 0.8125, 0.5312, 0.75, 0.5312, 0.8125, 0.5312, 0.875, 0.5, 0.875, 0.5, 0.8125, 0.5312, 0.75, 0.5312, 0.8125, 0.5, 0.8125, 0.5, 0.75, 0.5, 0.75, 0.5, 0.8125, 0.4688, 0.8125, 0.4688, 0.75, 0.4687, 0.5, 0.4688, 0.5625, 0.4375, 0.5625, 0.4375, 0.5, 0.4688, 0.5625, 0.4688, 0.625, 0.4375, 0.625, 0.4375, 0.5625, 0.9687, 0.6875, 0.9688, 0.75, 0.9375, 0.75, 0.9375, 0.6875, 0.9688, 0.75, 0.9687, 0.8125, 0.9375, 0.8125, 0.9375, 0.75, 0.0, 0.0, 0.0, 0.0, 0.0, 0.0, 0.0, 0.0, 0.75, 0.75, 0.7812, 0.75, 0.7812, 0.75, 0.75, 0.75, 0.7812, 0.8125, 0.75, 0.8125, 0.75, 0.8125, 0.7812, 0.8125, 0.0, 0.0, 0.0, 0.0, 0.0, 0.0, 0.0, 0.0, 0.0, 0.0, 0.0, 0.0, 0.0, 0.0, 0.0, 0.0, 0.0, 0.0, 0.0, 0.0, 0.0, 0.0, 0.0, 0.0, 0.0, 0.0, 0.0, 0.0, 0.0, 0.0, 0.0, 0.0, 0.0, 0.0, 0.0, 0.0, 0.0, 0.0, 0.0, 0.0, 0.0, 0.0, 0.0, 0.0, 0.0, 0.0, 0.0, 0.0, 0.0, 0.0, 0.0, 0.0, 0.0, 0.0, 0.0, 0.0, 0.0, 0.0, 0.0, 0.0, 0.0, 0.0, 0.0, 0.0, 0.0, 0.0, 0.0, 1.0, 1.0, 1.0, 1.0, 0.0, 0.0, 0.0, 1.0, 0.0, 1.0, 1.0, 0.0, 1.0, 0.0, 0.0, 1.0, 0.0, 1.0, 0.0, 0.0, 0.0, 1.0, 0.0, 1.0, 1.0, 1.0, 1.0, 1.0, 0.0, 0.0, 1.0, 0.0, 0.0, 0.0, 0.0, 0.0, 1.0, 1.0, 1.0, 0.0, 1.0, 0.0, 1.0, 1.0, 1.0])
me_plane_001.materials.append(mat_material_004)
me_plane_001.materials.append(mat_material_001)
me_plane_001.materials.append(mat_material_002)
me_plane_001.materials.append(mat_material_003)
me_plane_001.materials.append(mat_material_006)
me_plane_001.update()

# ---- objects
ob_light = bpy.data.objects.new('Light', light_light)
ob_camera = bpy.data.objects.new('Camera', cam_camera)
ob_clock = bpy.data.objects.new('clock', me_plane_001)

# ---- transforms, parenting, visibility, modifiers, constraints
ob_light.location = (4.076, 1.005, 5.904)
ob_light.rotation_euler = (0.6503, 0.05522, 1.866)
ob_light.lock_rotations_4d = False
ob_light.empty_display_type = 'ARROWS'
ob_light.color = (0.0, 0.0, 0.0, 0.0)
ob_light.lineart.crease_threshold = 0.0
ob_camera.location = (7.359, -6.926, 4.958)
ob_camera.rotation_euler = (1.109, 0.0, 0.8149)
ob_camera.lock_rotations_4d = False
ob_camera.empty_display_type = 'ARROWS'
ob_camera.color = (0.0, 0.0, 0.0, 0.0)
ob_camera.display_type = 'WIRE'
ob_camera.lineart.crease_threshold = 0.0
ob_clock.location = (0.1658, 0.2751, -0.08144)
ob_clock.rotation_euler = (1.571, 7.55e-08, 1.571)
ob_clock.scale = (0.346, 0.0706, 0.346)

# ---- collection membership
col_collection.objects.link(ob_light)
col_collection.objects.link(ob_camera)
col_collection.objects.link(ob_clock)

# ---- scene / render settings (as saved in the file)
scene.camera = ob_camera
scene.frame_start = 1; scene.frame_end = 250; scene.frame_set(1)
scene.render.engine = 'BLENDER_EEVEE_NEXT'
scene.cycles.sampling_pattern = 'TABULATED_SOBOL'
scene.eevee.ray_tracing_options.trace_max_roughness = 0.0
bpy.context.view_layer.update()
